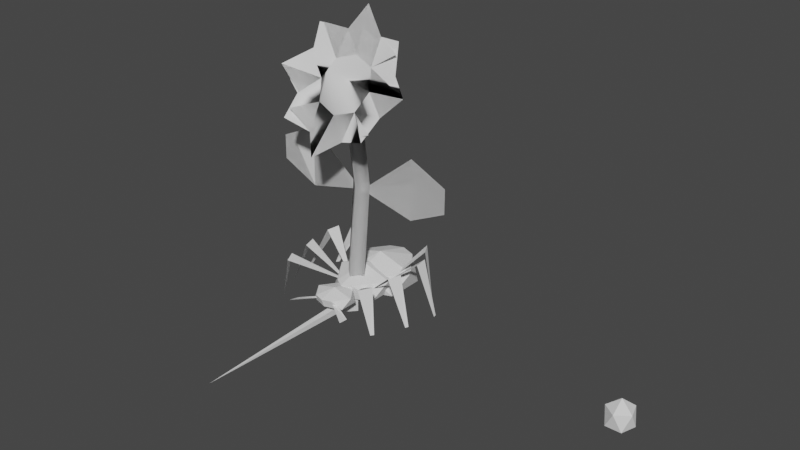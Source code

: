 # Source: misc.blend  (saved by Blender 2.82.7; exported with 4.5.12 LTS)
import bpy
from mathutils import Matrix  # noqa: F401  (used for matrix-valued properties, if any)

bpy.ops.wm.read_factory_settings(use_empty=True)
scene = bpy.context.scene
scene.name = 'Scene'

# ---- collections
col_collection = bpy.data.collections.new('Collection'); scene.collection.children.link(col_collection)

# ---- world
world_world = bpy.data.worlds.new('World'); scene.world = world_world
world_world.use_nodes = True; world_world.node_tree.nodes.clear()
_N = world_world.node_tree.nodes; _L = world_world.node_tree.links
n0 = _N.new('ShaderNodeOutputWorld'); n0.name = 'World Output'; n0.location = (300, 300)
n1 = _N.new('ShaderNodeBackground'); n1.name = 'Background'; n1.location = (10, 300)
n1.inputs[0].default_value = (0.05088, 0.05088, 0.05088, 1.0)
_L.new(n1.outputs[0], n0.inputs[0])
n0.is_active_output = True
world_world.color = (0.05088, 0.05088, 0.05088)
world_world.use_sun_shadow = False
world_world.sun_shadow_jitter_overblur = 0.0

# ---- meshes
me_cube = bpy.data.meshes.new('Cube')
me_cube.from_pydata([(0.0, 0.05468, 0.0), (0.04581, -0.3536, 0.04581), (0.1224, -0.08022, 0.1224), (0.1224, -0.08022, -0.1224), (-0.04581, -0.3536, 0.04581), (-0.04581, -0.3536, -0.04581), (-0.1224, -0.08022, 0.1224), (-0.1224, -0.08022, -0.1224), (0.04581, -0.3536, -0.04581), (0.0, -2.557, 0.0)], [], [(0, 6, 2), (6, 7, 5, 4), (7, 6, 0), (0, 3, 7), (0, 2, 3), (7, 3, 8, 5), (4, 5, 9), (2, 6, 4, 1), (3, 2, 1, 8), (1, 4, 9), (8, 1, 9), (5, 8, 9)])
_uv = me_cube.uv_layers.new(name='UVMap')
_uv.uv.foreach_set('vector', [0.875, 0.5, 0.875, 0.75, 0.625, 0.75, 0.625, 0.0, 0.375, 0.0, 0.375, 0.0, 0.625, 0.0, 0.375, 0.0, 0.625, 0.0, 0.375, 0.25, 0.375, 0.5, 0.375, 0.75, 0.125, 0.75, 0.625, 0.5, 0.625, 0.75, 0.375, 0.75, 0.125, 0.75, 0.375, 0.75, 0.375, 0.75, 0.125, 0.75, 0.625, 0.0, 0.375, 0.0, 0.625, 0.0, 0.625, 0.75, 0.875, 0.75, 0.875, 0.75, 0.625, 0.75, 0.375, 0.75, 0.625, 0.75, 0.625, 0.75, 0.375, 0.75, 0.625, 0.75, 0.875, 0.75, 0.625, 0.75, 0.375, 0.75, 0.625, 0.75, 0.375, 0.75, 0.125, 0.75, 0.375, 0.75, 0.125, 0.75])
_ca = me_cube.color_attributes.new('Col', 'BYTE_COLOR', 'CORNER')
_ca.data.foreach_set('color', [0.0, 1.0, 1.0, 1.0, 0.01161, 1.0, 0.9911, 1.0, 0.0006071, 1.0, 1.0, 1.0, 0.01161, 1.0, 0.9911, 1.0, 0.0, 1.0, 1.0, 1.0, 1.0, 1.0, 0.0, 1.0, 1.0, 1.0, 0.0, 1.0, 0.0, 1.0, 1.0, 1.0, 0.01161, 1.0, 0.9911, 1.0, 0.0, 1.0, 1.0, 1.0, 0.0, 1.0, 1.0, 1.0, 0.0, 1.0, 1.0, 1.0, 0.0, 1.0, 1.0, 1.0, 0.0, 1.0, 1.0, 1.0, 0.0006071, 1.0, 1.0, 1.0, 0.0, 1.0, 1.0, 1.0, 0.0, 1.0, 1.0, 1.0, 0.0, 1.0, 1.0, 1.0, 1.0, 1.0, 0.0, 1.0, 1.0, 1.0, 0.0, 1.0, 1.0, 1.0, 0.0, 1.0, 1.0, 1.0, 0.0, 1.0, 1.0, 0.0, 0.0, 1.0, 0.0006071, 1.0, 1.0, 1.0, 0.01161, 1.0, 0.9911, 1.0, 1.0, 1.0, 0.0, 1.0, 1.0, 1.0, 0.0, 1.0, 0.0, 1.0, 1.0, 1.0, 0.0006071, 1.0, 1.0, 1.0, 1.0, 1.0, 0.0, 1.0, 1.0, 1.0, 0.0, 1.0, 1.0, 1.0, 0.0, 1.0, 1.0, 1.0, 0.0, 1.0, 1.0, 0.0, 0.0, 1.0, 1.0, 1.0, 0.0, 1.0, 1.0, 1.0, 0.0, 1.0, 1.0, 0.0, 0.0, 1.0, 1.0, 1.0, 0.0, 1.0, 1.0, 1.0, 0.0, 1.0, 1.0, 0.0, 0.0, 1.0])
me_cube.use_remesh_preserve_volume = False
me_cube.use_remesh_preserve_attributes = False
me_cube.use_mirror_vertex_groups = False
me_cube.use_paint_bone_selection = False
me_cube.use_paint_mask = True
me_cube.update()
me_cube_001 = bpy.data.meshes.new('Cube.001')
me_cube_001.from_pydata([(0.0, -0.139, 0.0), (0.0, -0.07589, 2.827), (0.0, 0.139, 0.0), (0.0, 0.07589, 3.06), (0.139, 0.1664, 1.628), (-0.139, 0.1538, 1.505), (0.8161, 0.1664, 2.174), (-0.2839, -0.2541, 2.77), (-0.2839, 0.05583, 3.246), (0.2839, -0.2541, 2.77), (0.2839, 0.05583, 3.246), (0.139, 0.1538, 1.505), (0.0, 0.05897, 1.57), (-0.139, 0.1664, 1.628), (0.0, 0.2739, 1.687), (4.967e-09, 0.1138, 3.334), (-2.98e-08, -0.3121, 2.681), (-0.139, 0.0, 0.0), (-0.139, 0.0, 2.943), (0.139, 0.0, 0.0), (0.139, 0.0, 2.943), (-0.39, -0.09915, 3.008), (0.39, -0.09915, 3.008), (3.755e-17, -0.364, 3.273), (-0.6285, -0.5318, 2.56), (-0.6285, 0.1545, 3.613), (0.6285, -0.5318, 2.56), (0.6285, 0.1545, 3.613), (0.0, 0.3469, 3.908), (0.0, -0.7242, 2.264), (-0.981, -0.1887, 3.086), (0.981, -0.1887, 3.086), (0.6684, 0.04335, 3.226), (0.261, 0.2657, 3.568), (-0.261, 0.2657, 3.568), (-0.6684, 0.04335, 3.226), (-0.6684, -0.2417, 2.789), (-0.261, -0.464, 2.448), (0.261, -0.464, 2.448), (0.6684, -0.2417, 2.789), (-0.8161, 0.1538, 1.345), (0.8161, 0.1538, 1.345), (-0.8161, 0.1664, 2.174), (1.337, 0.1627, 1.928), (-1.337, 0.1575, 1.592), (1.337, 0.1575, 1.592), (-1.337, 0.1627, 1.928)], [], [(13, 18, 3, 14), (2, 14, 11, 19), (4, 20, 1, 12), (19, 11, 12, 0), (14, 4, 11), (20, 3, 10, 22), (23, 21, 7), (18, 1, 7, 21), (1, 9, 16), (3, 8, 15), (3, 15, 10), (1, 16, 7), (5, 13, 14), (0, 12, 5, 17), (17, 5, 14, 2), (11, 4, 12), (10, 23, 22), (3, 18, 21, 8), (1, 20, 22, 9), (12, 13, 5), (14, 3, 20, 4), (12, 1, 18, 13), (21, 36, 30), (9, 16, 38, 26), (9, 22, 39, 26), (21, 35, 30), (10, 22, 32, 27), (7, 16, 37, 24), (8, 15, 34, 25), (15, 33, 28), (32, 22, 31), (23, 10, 15), (33, 15, 10, 27), (23, 15, 8), (34, 15, 28), (8, 21, 23), (35, 21, 8, 25), (36, 21, 7, 24), (7, 16, 23), (37, 16, 29), (38, 16, 29), (9, 23, 16), (22, 23, 9), (39, 22, 31), (4, 11, 41, 6), (5, 13, 42, 40), (40, 42, 46, 44), (6, 41, 45, 43)])
me_cube_001.polygons.foreach_set('use_smooth', [True] * 48)
_uv = me_cube_001.uv_layers.new(name='UVMap')
_uv.uv.foreach_set('vector', [0.5, 0.125, 0.625, 0.125, 0.625, 0.25, 0.5, 0.25, 0.375, 0.5, 0.5, 0.5, 0.4905, 0.625, 0.375, 0.625, 0.5, 0.625, 0.625, 0.625, 0.625, 0.75, 0.5, 0.75, 0.375, 0.625, 0.4905, 0.625, 0.5, 0.75, 0.375, 0.75, 0.5, 0.5, 0.5, 0.625, 0.4905, 0.625, 0.625, 0.625, 0.625, 0.5, 0.625, 0.5, 0.625, 0.625, 0.75, 0.625, 0.875, 0.6875, 0.875, 0.75, 0.625, 0.125, 0.625, 0.0, 0.625, 0.0, 0.625, 0.125, 0.625, 0.75, 0.625, 0.75, 0.625, 0.875, 0.625, 0.25, 0.625, 0.25, 0.625, 0.375, 0.625, 0.375, 0.625, 0.4375, 0.625, 0.5, 0.625, 0.875, 0.625, 0.9375, 0.625, 1.0, 0.4905, 0.125, 0.5, 0.125, 0.5, 0.25, 0.375, 0.0, 0.5, 0.0, 0.4905, 0.125, 0.375, 0.125, 0.375, 0.125, 0.4905, 0.125, 0.5, 0.25, 0.375, 0.25, 0.4905, 0.625, 0.5, 0.625, 0.5, 0.75, 0.625, 0.5, 0.75, 0.625, 0.625, 0.5625, 0.625, 0.25, 0.625, 0.125, 0.625, 0.1875, 0.625, 0.25, 0.625, 0.75, 0.625, 0.625, 0.625, 0.6875, 0.625, 0.75, 0.5, 0.0, 0.5, 0.125, 0.4905, 0.125, 0.5, 0.5, 0.625, 0.5, 0.625, 0.625, 0.5, 0.625, 0.5, 0.0, 0.625, 0.0, 0.625, 0.125, 0.5, 0.125, 0.875, 0.6875, 0.875, 0.6875, 0.875, 0.625, 0.625, 0.75, 0.625, 0.8125, 0.625, 0.8125, 0.625, 0.75, 0.625, 0.75, 0.625, 0.6875, 0.625, 0.6875, 0.625, 0.75, 0.625, 0.1875, 0.625, 0.1875, 0.625, 0.125, 0.625, 0.5, 0.625, 0.5625, 0.625, 0.5625, 0.625, 0.5, 0.875, 0.75, 0.8125, 0.75, 0.8125, 0.75, 0.875, 0.75, 0.625, 0.25, 0.625, 0.3125, 0.625, 0.3125, 0.625, 0.25, 0.625, 0.4375, 0.625, 0.4375, 0.625, 0.375, 0.625, 0.5625, 0.625, 0.625, 0.625, 0.625, 0.75, 0.625, 0.625, 0.5, 0.6875, 0.5, 0.625, 0.4375, 0.625, 0.4375, 0.625, 0.5, 0.625, 0.5, 0.75, 0.625, 0.8125, 0.5, 0.875, 0.5, 0.625, 0.3125, 0.625, 0.375, 0.625, 0.375, 0.875, 0.5, 0.875, 0.5625, 0.75, 0.625, 0.625, 0.1875, 0.625, 0.1875, 0.625, 0.25, 0.625, 0.25, 0.875, 0.6875, 0.875, 0.6875, 0.875, 0.75, 0.875, 0.75, 0.875, 0.75, 0.8125, 0.75, 0.75, 0.625, 0.8125, 0.75, 0.75, 0.75, 0.75, 0.75, 0.625, 0.8125, 0.625, 0.875, 0.625, 0.875, 0.625, 0.75, 0.75, 0.625, 0.6875, 0.75, 0.625, 0.6875, 0.75, 0.625, 0.625, 0.75, 0.625, 0.6875, 0.625, 0.625, 0.625, 0.625, 0.5, 0.625, 0.4905, 0.625, 0.4905, 0.625, 0.5, 0.625, 0.4905, 0.125, 0.5, 0.125, 0.5, 0.125, 0.4905, 0.125, 0.4905, 0.125, 0.5, 0.125, 0.5, 0.125, 0.4905, 0.125, 0.5, 0.625, 0.4905, 0.625, 0.4905, 0.625, 0.5, 0.625])
_ca = me_cube_001.color_attributes.new('Col', 'BYTE_COLOR', 'CORNER')
_ca.data.foreach_set('color', [0.0, 1.0, 0.0, 1.0, 0.0, 1.0, 0.0, 1.0, 0.0, 1.0, 0.0, 1.0, 0.0, 1.0, 0.0, 1.0, 0.0003035, 1.0, 0.0003035, 1.0, 0.0, 1.0, 0.0, 1.0, 0.0, 1.0, 0.0, 1.0, 0.0009106, 1.0, 0.0009106, 1.0, 0.0, 1.0, 0.0, 1.0, 0.0, 1.0, 0.0, 1.0, 0.0, 1.0, 0.0, 1.0, 0.0, 1.0, 0.0, 1.0, 0.0009106, 1.0, 0.0009106, 1.0, 0.0, 1.0, 0.0, 1.0, 0.0, 1.0, 0.0, 1.0, 0.0003035, 1.0, 0.0003035, 1.0, 0.0, 1.0, 0.0, 1.0, 0.0, 1.0, 0.0, 1.0, 0.0, 1.0, 0.0, 1.0, 0.0, 1.0, 0.0, 1.0, 0.0, 1.0, 0.0, 1.0, 0.0, 1.0, 0.0, 1.0, 0.0, 1.0, 0.0, 1.0, 1.0, 1.0, 0.0, 1.0, 1.0, 1.0, 0.0, 1.0, 1.0, 1.0, 0.0, 1.0, 0.0, 1.0, 0.0, 1.0, 0.0, 1.0, 0.0, 1.0, 0.0, 1.0, 0.0, 1.0, 0.0, 1.0, 0.0, 1.0, 0.0, 1.0, 0.0, 1.0, 0.0, 1.0, 0.0, 1.0, 0.0, 1.0, 0.0, 1.0, 0.0, 1.0, 0.0, 1.0, 0.0, 1.0, 0.0, 1.0, 0.0, 1.0, 0.0, 1.0, 0.0, 1.0, 0.0, 1.0, 0.0, 1.0, 0.0, 1.0, 0.0, 1.0, 0.0, 1.0, 0.0, 1.0, 0.0, 1.0, 0.0, 1.0, 0.0, 1.0, 0.0, 1.0, 0.0, 1.0, 0.0, 1.0, 0.0, 1.0, 0.0, 1.0, 0.0, 1.0, 0.0, 1.0, 0.0, 1.0, 0.0003035, 1.0, 0.0003035, 1.0, 0.0, 1.0, 0.0, 1.0, 0.0, 1.0, 0.0, 1.0, 0.0, 1.0, 0.0, 1.0, 0.0, 1.0, 0.0, 1.0, 0.0, 1.0, 0.0, 1.0, 0.0, 1.0, 0.0, 1.0, 0.0003035, 1.0, 0.0003035, 1.0, 0.0, 1.0, 0.0, 1.0, 0.0, 1.0, 0.0, 1.0, 0.0, 1.0, 0.0, 1.0, 1.0, 1.0, 0.0, 1.0, 1.0, 1.0, 0.0, 1.0, 1.0, 1.0, 0.0, 1.0, 0.0, 1.0, 0.0, 1.0, 0.0, 1.0, 0.0, 1.0, 0.0, 1.0, 0.0, 1.0, 0.0, 1.0, 0.0, 1.0, 0.0, 1.0, 0.0, 1.0, 0.0, 1.0, 0.0, 1.0, 0.0, 1.0, 0.0, 1.0, 0.0, 1.0, 0.0, 1.0, 0.0, 1.0, 0.0, 1.0, 0.0, 1.0, 0.0, 1.0, 0.0, 1.0, 0.0, 1.0, 0.0, 1.0, 0.0, 1.0, 0.0, 1.0, 0.0, 1.0, 0.0, 1.0, 0.0, 1.0, 0.0, 1.0, 0.0, 1.0, 0.0, 1.0, 0.0, 1.0, 0.0, 1.0, 0.0, 1.0, 0.0, 1.0, 0.0, 1.0, 0.0, 1.0, 0.0, 1.0, 0.0, 1.0, 1.0, 1.0, 0.0, 1.0, 1.0, 1.0, 0.0, 1.0, 1.0, 1.0, 0.0, 1.0, 1.0, 1.0, 0.0, 1.0, 1.0, 1.0, 0.0, 1.0, 1.0, 1.0, 0.0, 1.0, 1.0, 1.0, 0.0, 1.0, 1.0, 1.0, 0.0, 1.0, 1.0, 1.0, 0.0, 1.0, 1.0, 1.0, 0.0, 1.0, 1.0, 1.0, 0.0, 1.0, 1.0, 1.0, 0.0, 1.0, 1.0, 1.0, 0.0, 1.0, 1.0, 1.0, 0.0, 1.0, 1.0, 1.0, 0.0, 1.0, 1.0, 1.0, 0.0, 1.0, 1.0, 1.0, 0.0, 1.0, 1.0, 1.0, 0.0, 1.0, 1.0, 1.0, 0.0, 1.0, 1.0, 1.0, 0.0, 1.0, 1.0, 1.0, 0.0, 1.0, 1.0, 1.0, 0.0, 1.0, 1.0, 1.0, 0.0, 1.0, 1.0, 1.0, 0.0, 1.0, 1.0, 1.0, 0.0, 1.0, 0.9734, 1.0, 0.0, 1.0, 1.0, 1.0, 0.0, 1.0, 1.0, 1.0, 0.0, 1.0, 1.0, 1.0, 0.0, 1.0, 1.0, 1.0, 0.0, 1.0, 1.0, 1.0, 0.0, 1.0, 1.0, 1.0, 1.0, 1.0, 0.0, 1.0, 1.0, 1.0, 0.0, 1.0, 1.0, 1.0, 0.0, 1.0, 0.0, 1.0, 1.0, 1.0, 0.0, 1.0, 1.0, 1.0, 0.0, 1.0, 1.0, 1.0, 0.0, 1.0, 1.0, 1.0, 1.0, 1.0, 0.0, 1.0, 0.8632, 1.0, 0.0, 1.0, 0.9131, 1.0, 0.0, 1.0, 0.0, 1.0, 1.0, 1.0, 0.0, 1.0, 1.0, 1.0, 0.0, 1.0, 1.0, 1.0, 0.9131, 1.0, 0.0, 1.0, 1.0, 1.0, 0.0, 1.0, 1.0, 1.0, 0.0, 1.0, 0.0, 1.0, 1.0, 1.0, 0.0, 1.0, 1.0, 1.0, 0.0, 1.0, 1.0, 1.0, 0.0, 1.0, 0.9734, 1.0, 0.0, 1.0, 1.0, 1.0, 0.0, 1.0, 1.0, 1.0, 0.0, 1.0, 1.0, 1.0, 0.0, 1.0, 1.0, 1.0, 1.0, 1.0, 0.0, 1.0, 1.0, 1.0, 0.0, 1.0, 1.0, 1.0, 0.0, 1.0, 0.0, 1.0, 1.0, 1.0, 0.0, 1.0, 1.0, 1.0, 0.0, 1.0, 1.0, 1.0, 0.0, 1.0, 1.0, 1.0, 0.0, 1.0, 1.0, 1.0, 0.0, 1.0, 1.0, 1.0, 1.0, 1.0, 0.0, 1.0, 1.0, 1.0, 0.0, 1.0, 1.0, 1.0, 0.0, 1.0, 1.0, 1.0, 0.0, 1.0, 1.0, 1.0, 0.0, 1.0, 1.0, 1.0, 0.0, 1.0, 0.0, 1.0, 1.0, 1.0, 0.0, 1.0, 1.0, 1.0, 0.0, 1.0, 1.0, 1.0, 0.0, 1.0, 0.0, 1.0, 0.0, 1.0, 0.0, 1.0, 0.0, 1.0, 0.0, 1.0, 0.0, 1.0, 0.0, 1.0, 0.0, 1.0, 0.0, 1.0, 0.0, 1.0, 0.0, 1.0, 0.0, 1.0, 0.0, 1.0, 0.0, 1.0, 0.0, 1.0, 0.0, 1.0, 0.0, 1.0, 0.0, 1.0, 0.0, 1.0, 0.0, 1.0, 0.0, 1.0, 0.0, 1.0, 0.0, 1.0, 0.0, 1.0, 0.0, 1.0, 0.0, 1.0, 0.0, 1.0, 0.0, 1.0, 0.0, 1.0, 0.0, 1.0, 0.0, 1.0])
me_cube_001.use_remesh_fix_poles = True
me_cube_001.use_remesh_preserve_attributes = False
me_cube_001.use_mirror_vertex_groups = False
me_cube_001.use_paint_bone_selection = False
me_cube_001.use_paint_mask = True
me_cube_001.update()
me_cube_001.normals_split_custom_set([tuple(v) for v in zip(*[iter([-0.998, 0.05885, -0.02413, -0.5781, 0.7339, -0.3565, 2.124e-07, 0.9884, -0.1519, 1.888e-08, 0.999, 0.04492, 0.0, 0.9959, -0.09008, 1.888e-08, 0.999, 0.04492, 0.9999, -0.007455, 0.01046, 0.9984, -0.05309, 0.01918, 0.998, 0.05885, -0.02413, 0.5781, 0.7339, -0.3565, 0.0, -0.1893, -0.9819, 5.79e-09, -0.9999, 0.01658, 0.9984, -0.05309, 0.01918, 0.9999, -0.007455, 0.01046, 5.79e-09, -0.9999, 0.01658, 0.0, -0.9935, 0.1137, 1.888e-08, 0.999, 0.04492, 0.998, 0.05885, -0.02413, 0.9999, -0.007455, 0.01046, 0.5781, 0.7339, -0.3565, 2.124e-07, 0.9884, -0.1519, 0.2801, 0.9245, -0.2587, 0.3573, 0.7825, -0.5099, -2.072e-07, -0.7768, 0.6298, -0.6829, -0.6215, 0.3839, -0.4339, -0.8997, 0.04833, -0.5781, 0.7339, -0.3565, 0.0, -0.1893, -0.9819, -0.2801, 0.61, -0.7412, -0.3573, 0.7825, -0.5099, 0.0, -0.1893, -0.9819, 0.2801, 0.61, -0.7412, -1.813e-08, 0.5249, -0.8512, 2.124e-07, 0.9884, -0.1519, -0.2801, 0.9245, -0.2587, 6.043e-09, 0.9906, -0.1365, 2.124e-07, 0.9884, -0.1519, 6.043e-09, 0.9906, -0.1365, 0.2801, 0.9245, -0.2587, 0.0, -0.1893, -0.9819, -1.813e-08, 0.5249, -0.8512, -0.2801, 0.61, -0.7412, -0.9999, -0.007455, 0.01046, -0.998, 0.05885, -0.02413, 1.888e-08, 0.999, 0.04492, 0.0, -0.9935, 0.1137, 5.79e-09, -0.9999, 0.01658, -0.9999, -0.007455, 0.01046, -0.9984, -0.05309, 0.01918, -0.9984, -0.05309, 0.01918, -0.9999, -0.007455, 0.01046, 1.888e-08, 0.999, 0.04492, 0.0, 0.9959, -0.09008, 0.9999, -0.007455, 0.01046, 0.998, 0.05885, -0.02413, 5.79e-09, -0.9999, 0.01658, 0.5243, -0.3032, 0.7957, -2.072e-07, -0.7768, 0.6298, 0.6829, -0.6215, 0.3839, 2.124e-07, 0.9884, -0.1519, -0.5781, 0.7339, -0.3565, -0.3573, 0.7825, -0.5099, -0.2801, 0.9245, -0.2587, 0.0, -0.1893, -0.9819, 0.5781, 0.7339, -0.3565, 0.3573, 0.7825, -0.5099, 0.2801, 0.61, -0.7412, 5.79e-09, -0.9999, 0.01658, -0.998, 0.05885, -0.02413, -0.9999, -0.007455, 0.01046, 1.888e-08, 0.999, 0.04492, 2.124e-07, 0.9884, -0.1519, 0.5781, 0.7339, -0.3565, 0.998, 0.05885, -0.02413, 5.79e-09, -0.9999, 0.01658, 0.0, -0.1893, -0.9819, -0.5781, 0.7339, -0.3565, -0.998, 0.05885, -0.02413, -0.08378, 0.818, -0.5691, -0.08876, 0.8238, -0.5599, -0.1861, 0.9146, -0.359, -0.1805, -0.8181, 0.546, -0.02613, -0.7872, 0.6162, -0.01025, -0.7827, 0.6223, -0.1805, -0.8181, 0.546, 0.01099, 0.7224, -0.6914, 0.08378, 0.818, -0.5691, 0.08876, 0.8238, -0.5599, 0.01099, 0.7224, -0.6914, 0.0847, -0.849, 0.5215, 0.0946, -0.8375, 0.5383, 0.1968, -0.6878, 0.6987, -0.09489, -0.882, 0.4615, -0.0847, -0.849, 0.5215, -0.0946, -0.8375, 0.5383, -0.09618, -0.8813, 0.4626, -0.09749, 0.7766, -0.6224, -0.02613, 0.7872, -0.6162, -0.01025, 0.7827, -0.6223, -0.09604, 0.7758, -0.6237, 0.09489, -0.882, 0.4615, 1.407e-07, -0.8798, 0.4753, 0.01542, -0.883, 0.4691, 0.09618, -0.8813, 0.4626, 1.407e-07, -0.8798, 0.4753, -0.01542, -0.883, 0.4691, 1.737e-07, -0.9264, 0.3766, -0.0946, -0.8375, 0.5383, -0.0847, -0.849, 0.5215, -0.1968, -0.6878, 0.6987, -2.072e-07, -0.7768, 0.6298, 0.5243, -0.3032, 0.7957, 0.0, -0.1283, 0.9917, -0.01542, -0.883, 0.4691, 1.407e-07, -0.8798, 0.4753, -0.09489, -0.882, 0.4615, -0.09618, -0.8813, 0.4626, -2.072e-07, -0.7768, 0.6298, 0.0, -0.1283, 0.9917, -0.5243, -0.3032, 0.7957, 0.01542, -0.883, 0.4691, 1.407e-07, -0.8798, 0.4753, 1.737e-07, -0.9264, 0.3766, -0.5243, -0.3032, 0.7957, -0.6829, -0.6215, 0.3839, -2.072e-07, -0.7768, 0.6298, 0.0946, -0.8375, 0.5383, 0.0847, -0.849, 0.5215, 0.09489, -0.882, 0.4615, 0.09618, -0.8813, 0.4626, -0.08876, 0.8238, -0.5599, -0.08378, 0.818, -0.5691, -0.09749, 0.7766, -0.6224, -0.09604, 0.7758, -0.6237, -0.4339, -0.8997, 0.04833, -1.184e-08, -0.9962, -0.08752, -2.072e-07, -0.7768, 0.6298, -0.01025, 0.7827, -0.6223, -0.02613, 0.7872, -0.6162, 0.2095, 0.6953, -0.6875, -0.01025, -0.7827, 0.6223, -0.02613, -0.7872, 0.6162, 0.2095, -0.6953, 0.6875, 0.4339, -0.8997, 0.04833, -2.072e-07, -0.7768, 0.6298, -1.184e-08, -0.9962, -0.08752, 0.6829, -0.6215, 0.3839, -2.072e-07, -0.7768, 0.6298, 0.4339, -0.8997, 0.04833, 0.08876, 0.8238, -0.5599, 0.08378, 0.818, -0.5691, 0.1861, 0.9146, -0.359, -0.007573, -0.9996, 0.02654, -0.007573, -0.9996, 0.02654, -0.004109, -0.9998, 0.02138, -0.003343, -0.9998, 0.02024, 0.007573, -0.9996, 0.02654, 0.007573, -0.9996, 0.02654, 0.003343, -0.9998, 0.02024, 0.004109, -0.9998, 0.02138, 0.004109, -0.9998, 0.02138, 0.003343, -0.9998, 0.02024, 1.534e-08, -0.9999, 0.01525, 1.534e-08, -0.9999, 0.01525, -0.003343, -0.9998, 0.02024, -0.004109, -0.9998, 0.02138, -1.534e-08, -0.9999, 0.01525, -1.534e-08, -0.9999, 0.01525])] * 3)])
me_cube_002 = bpy.data.meshes.new('Cube.002')
me_cube_002.from_pydata([(0.0, -0.139, 0.0), (0.0, -0.07589, 2.827), (0.0, 0.139, 0.0), (0.0, 0.07589, 3.06), (0.139, 0.1664, 1.628), (-0.139, 0.1538, 1.505), (0.8161, 0.1664, 2.174), (-0.2839, -0.2541, 2.77), (-0.2839, 0.05583, 3.246), (0.2839, -0.2541, 2.77), (0.2839, 0.05583, 3.246), (0.139, 0.1538, 1.505), (0.0, 0.05897, 1.57), (-0.139, 0.1664, 1.628), (0.0, 0.2739, 1.687), (4.967e-09, 0.1138, 3.334), (-2.98e-08, -0.3121, 2.681), (-0.139, 0.0, 0.0), (-0.139, 0.0, 2.943), (0.139, 0.0, 0.0), (0.139, 0.0, 2.943), (-0.39, -0.09915, 3.008), (0.39, -0.09915, 3.008), (0.0525, -0.2827, 3.144), (-0.5852, -0.476, 2.681), (-0.5684, 0.1577, 3.617), (0.6996, -0.4784, 2.661), (0.6826, 0.04785, 3.495), (0.0, 0.3469, 3.908), (0.0, -0.7242, 2.264), (-0.981, -0.1887, 3.086), (0.981, -0.1887, 3.086), (0.261, 0.2657, 3.568), (-0.261, 0.2657, 3.568), (-0.6849, 0.0962, 3.285), (-0.6316, -0.2388, 2.778), (-0.261, -0.464, 2.448), (0.261, -0.464, 2.448), (0.6684, -0.2417, 2.789), (-0.8161, 0.1538, 1.345), (0.8161, 0.1538, 1.345), (-0.8161, 0.1664, 2.174), (1.337, 0.1627, 1.928), (-1.337, 0.1575, 1.592), (1.337, 0.1575, 1.592), (-1.337, 0.1627, 1.928)], [], [(13, 18, 3, 14), (2, 14, 11, 19), (4, 20, 1, 12), (19, 11, 12, 0), (14, 4, 11), (20, 3, 10, 22), (23, 21, 7), (18, 1, 7, 21), (1, 9, 16), (3, 8, 15), (3, 15, 10), (1, 16, 7), (5, 13, 14), (0, 12, 5, 17), (17, 5, 14, 2), (11, 4, 12), (10, 23, 22), (3, 18, 21, 8), (1, 20, 22, 9), (12, 13, 5), (14, 3, 20, 4), (12, 1, 18, 13), (21, 35, 30), (9, 16, 37, 26), (21, 34, 30), (7, 16, 36, 24), (8, 15, 33, 25), (15, 32, 28), (10, 22, 31), (23, 10, 15), (32, 15, 10, 27), (23, 15, 8), (33, 15, 28), (8, 21, 23), (34, 21, 8, 25), (7, 16, 23), (36, 16, 29), (37, 16, 29), (9, 23, 16), (22, 23, 9), (38, 22, 31), (4, 11, 40, 6), (5, 13, 41, 39), (39, 41, 45, 43), (6, 40, 44, 42)])
me_cube_002.polygons.foreach_set('use_smooth', [True] * 45)
_uv = me_cube_002.uv_layers.new(name='UVMap')
_uv.uv.foreach_set('vector', [0.5, 0.125, 0.625, 0.125, 0.625, 0.25, 0.5, 0.25, 0.375, 0.5, 0.5, 0.5, 0.4905, 0.625, 0.375, 0.625, 0.5, 0.625, 0.625, 0.625, 0.625, 0.75, 0.5, 0.75, 0.375, 0.625, 0.4905, 0.625, 0.5, 0.75, 0.375, 0.75, 0.5, 0.5, 0.5, 0.625, 0.4905, 0.625, 0.625, 0.625, 0.625, 0.5, 0.625, 0.5, 0.625, 0.625, 0.75, 0.625, 0.875, 0.6875, 0.875, 0.75, 0.625, 0.125, 0.625, 0.0, 0.625, 0.0, 0.625, 0.125, 0.625, 0.75, 0.625, 0.75, 0.625, 0.875, 0.625, 0.25, 0.625, 0.25, 0.625, 0.375, 0.625, 0.375, 0.625, 0.4375, 0.625, 0.5, 0.625, 0.875, 0.625, 0.9375, 0.625, 1.0, 0.4905, 0.125, 0.5, 0.125, 0.5, 0.25, 0.375, 0.0, 0.5, 0.0, 0.4905, 0.125, 0.375, 0.125, 0.375, 0.125, 0.4905, 0.125, 0.5, 0.25, 0.375, 0.25, 0.4905, 0.625, 0.5, 0.625, 0.5, 0.75, 0.625, 0.5, 0.75, 0.625, 0.625, 0.5625, 0.625, 0.25, 0.625, 0.125, 0.625, 0.1875, 0.625, 0.25, 0.625, 0.75, 0.625, 0.625, 0.625, 0.6875, 0.625, 0.75, 0.5, 0.0, 0.5, 0.125, 0.4905, 0.125, 0.5, 0.5, 0.625, 0.5, 0.625, 0.625, 0.5, 0.625, 0.5, 0.0, 0.625, 0.0, 0.625, 0.125, 0.5, 0.125, 0.875, 0.6875, 0.875, 0.6875, 0.875, 0.625, 0.625, 0.75, 0.625, 0.8125, 0.625, 0.8125, 0.625, 0.75, 0.625, 0.1875, 0.625, 0.1875, 0.625, 0.125, 0.875, 0.75, 0.8125, 0.75, 0.8125, 0.75, 0.875, 0.75, 0.625, 0.25, 0.625, 0.3125, 0.625, 0.3125, 0.625, 0.25, 0.625, 0.4375, 0.625, 0.4375, 0.625, 0.375, 0.625, 0.5625, 0.625, 0.625, 0.625, 0.625, 0.75, 0.625, 0.625, 0.5, 0.6875, 0.5, 0.625, 0.4375, 0.625, 0.4375, 0.625, 0.5, 0.625, 0.5, 0.75, 0.625, 0.8125, 0.5, 0.875, 0.5, 0.625, 0.3125, 0.625, 0.375, 0.625, 0.375, 0.875, 0.5, 0.875, 0.5625, 0.75, 0.625, 0.625, 0.1875, 0.625, 0.1875, 0.625, 0.25, 0.625, 0.25, 0.875, 0.75, 0.8125, 0.75, 0.75, 0.625, 0.8125, 0.75, 0.75, 0.75, 0.75, 0.75, 0.625, 0.8125, 0.625, 0.875, 0.625, 0.875, 0.625, 0.75, 0.75, 0.625, 0.6875, 0.75, 0.625, 0.6875, 0.75, 0.625, 0.625, 0.75, 0.625, 0.6875, 0.625, 0.625, 0.625, 0.625, 0.5, 0.625, 0.4905, 0.625, 0.4905, 0.625, 0.5, 0.625, 0.4905, 0.125, 0.5, 0.125, 0.5, 0.125, 0.4905, 0.125, 0.4905, 0.125, 0.5, 0.125, 0.5, 0.125, 0.4905, 0.125, 0.5, 0.625, 0.4905, 0.625, 0.4905, 0.625, 0.5, 0.625])
_ca = me_cube_002.color_attributes.new('Col', 'BYTE_COLOR', 'CORNER')
_ca.data.foreach_set('color', [0.0, 1.0, 0.0, 1.0, 0.0, 1.0, 0.0, 1.0, 0.0, 1.0, 0.0, 1.0, 0.0, 1.0, 0.0, 1.0, 0.0003035, 1.0, 0.0003035, 1.0, 0.0, 1.0, 0.0, 1.0, 0.0, 1.0, 0.0, 1.0, 0.0009106, 1.0, 0.0009106, 1.0, 0.0, 1.0, 0.0, 1.0, 0.0, 1.0, 0.0, 1.0, 0.0, 1.0, 0.0, 1.0, 0.0, 1.0, 0.0, 1.0, 0.0009106, 1.0, 0.0009106, 1.0, 0.0, 1.0, 0.0, 1.0, 0.0, 1.0, 0.0, 1.0, 0.0003035, 1.0, 0.0003035, 1.0, 0.0, 1.0, 0.0, 1.0, 0.0, 1.0, 0.0, 1.0, 0.0, 1.0, 0.0, 1.0, 0.0, 1.0, 0.0, 1.0, 0.0, 1.0, 0.0, 1.0, 0.0, 1.0, 0.0, 1.0, 0.0, 1.0, 0.0, 1.0, 1.0, 1.0, 0.0, 1.0, 1.0, 1.0, 0.0, 1.0, 1.0, 1.0, 0.0, 1.0, 0.0, 1.0, 0.0, 1.0, 0.0, 1.0, 0.0, 1.0, 0.0, 1.0, 0.0, 1.0, 0.0, 1.0, 0.0, 1.0, 0.0, 1.0, 0.0, 1.0, 0.0, 1.0, 0.0, 1.0, 0.0, 1.0, 0.0, 1.0, 0.0, 1.0, 0.0, 1.0, 0.0, 1.0, 0.0, 1.0, 0.0, 1.0, 0.0, 1.0, 0.0, 1.0, 0.0, 1.0, 0.0, 1.0, 0.0, 1.0, 0.0, 1.0, 0.0, 1.0, 0.0, 1.0, 0.0, 1.0, 0.0, 1.0, 0.0, 1.0, 0.0, 1.0, 0.0, 1.0, 0.0, 1.0, 0.0, 1.0, 0.0, 1.0, 0.0, 1.0, 0.0, 1.0, 0.0, 1.0, 0.0003035, 1.0, 0.0003035, 1.0, 0.0, 1.0, 0.0, 1.0, 0.0, 1.0, 0.0, 1.0, 0.0, 1.0, 0.0, 1.0, 0.0, 1.0, 0.0, 1.0, 0.0, 1.0, 0.0, 1.0, 0.0, 1.0, 0.0, 1.0, 0.0003035, 1.0, 0.0003035, 1.0, 0.0, 1.0, 0.0, 1.0, 0.0, 1.0, 0.0, 1.0, 0.0, 1.0, 0.0, 1.0, 1.0, 1.0, 0.0, 1.0, 1.0, 1.0, 0.0, 1.0, 1.0, 1.0, 0.0, 1.0, 0.0, 1.0, 0.0, 1.0, 0.0, 1.0, 0.0, 1.0, 0.0, 1.0, 0.0, 1.0, 0.0, 1.0, 0.0, 1.0, 0.0, 1.0, 0.0, 1.0, 0.0, 1.0, 0.0, 1.0, 0.0, 1.0, 0.0, 1.0, 0.0, 1.0, 0.0, 1.0, 0.0, 1.0, 0.0, 1.0, 0.0, 1.0, 0.0, 1.0, 0.0, 1.0, 0.0, 1.0, 0.0, 1.0, 0.0, 1.0, 0.0, 1.0, 0.0, 1.0, 0.0, 1.0, 0.0, 1.0, 0.0, 1.0, 0.0, 1.0, 0.0, 1.0, 0.0, 1.0, 0.0, 1.0, 0.0, 1.0, 0.0, 1.0, 0.0, 1.0, 0.0, 1.0, 0.0, 1.0, 0.0, 1.0, 1.0, 1.0, 0.0, 1.0, 1.0, 1.0, 0.0, 1.0, 1.0, 1.0, 0.0, 1.0, 1.0, 1.0, 0.0, 1.0, 1.0, 1.0, 0.0, 1.0, 1.0, 1.0, 0.0, 1.0, 1.0, 1.0, 0.0, 1.0, 1.0, 1.0, 0.0, 1.0, 1.0, 1.0, 0.0, 1.0, 1.0, 1.0, 0.0, 1.0, 1.0, 1.0, 0.0, 1.0, 1.0, 1.0, 0.0, 1.0, 1.0, 1.0, 0.0, 1.0, 1.0, 1.0, 0.0, 1.0, 1.0, 1.0, 0.0, 1.0, 1.0, 1.0, 0.0, 1.0, 1.0, 1.0, 0.0, 1.0, 0.9734, 1.0, 0.0, 1.0, 1.0, 1.0, 0.0, 1.0, 1.0, 1.0, 0.0, 1.0, 1.0, 1.0, 0.0, 1.0, 1.0, 1.0, 0.0, 1.0, 1.0, 1.0, 0.0, 1.0, 1.0, 1.0, 1.0, 1.0, 0.0, 1.0, 1.0, 1.0, 0.0, 1.0, 1.0, 1.0, 0.0, 1.0, 0.0, 1.0, 1.0, 1.0, 0.0, 1.0, 1.0, 1.0, 0.0, 1.0, 1.0, 1.0, 0.0, 1.0, 1.0, 1.0, 1.0, 1.0, 0.0, 1.0, 0.8632, 1.0, 0.0, 1.0, 0.9131, 1.0, 0.0, 1.0, 0.0, 1.0, 1.0, 1.0, 0.0, 1.0, 1.0, 1.0, 0.0, 1.0, 1.0, 1.0, 0.9131, 1.0, 0.0, 1.0, 1.0, 1.0, 0.0, 1.0, 1.0, 1.0, 0.0, 1.0, 0.0, 1.0, 1.0, 1.0, 0.0, 1.0, 1.0, 1.0, 0.0, 1.0, 1.0, 1.0, 0.0, 1.0, 0.9734, 1.0, 1.0, 1.0, 0.0, 1.0, 1.0, 1.0, 0.0, 1.0, 1.0, 1.0, 0.0, 1.0, 0.0, 1.0, 1.0, 1.0, 0.0, 1.0, 1.0, 1.0, 0.0, 1.0, 1.0, 1.0, 0.0, 1.0, 1.0, 1.0, 0.0, 1.0, 1.0, 1.0, 0.0, 1.0, 1.0, 1.0, 1.0, 1.0, 0.0, 1.0, 1.0, 1.0, 0.0, 1.0, 1.0, 1.0, 0.0, 1.0, 1.0, 1.0, 0.0, 1.0, 1.0, 1.0, 0.0, 1.0, 1.0, 1.0, 0.0, 1.0, 0.0, 1.0, 1.0, 1.0, 0.0, 1.0, 1.0, 1.0, 0.0, 1.0, 1.0, 1.0, 0.0, 1.0, 0.0, 1.0, 0.0, 1.0, 0.0, 1.0, 0.0, 1.0, 0.0, 1.0, 0.0, 1.0, 0.0, 1.0, 0.0, 1.0, 0.0, 1.0, 0.0, 1.0, 0.0, 1.0, 0.0, 1.0, 0.0, 1.0, 0.0, 1.0, 0.0, 1.0, 0.0, 1.0, 0.0, 1.0, 0.0, 1.0, 0.0, 1.0, 0.0, 1.0, 0.0, 1.0, 0.0, 1.0, 0.0, 1.0, 0.0, 1.0, 0.0, 1.0, 0.0, 1.0, 0.0, 1.0, 0.0, 1.0, 0.0, 1.0, 0.0, 1.0, 0.0, 1.0])
me_cube_002.use_remesh_fix_poles = True
me_cube_002.use_remesh_preserve_attributes = False
me_cube_002.use_mirror_vertex_groups = False
me_cube_002.use_paint_bone_selection = False
me_cube_002.use_paint_mask = True
me_cube_002.update()
me_cube_002.normals_split_custom_set([tuple(v) for v in zip(*[iter([-0.998, 0.05885, -0.02413, -0.5781, 0.7339, -0.3565, 2.124e-07, 0.9884, -0.1519, 1.888e-08, 0.999, 0.04492, 0.0, 0.9959, -0.09008, 1.888e-08, 0.999, 0.04492, 0.9999, -0.007455, 0.01046, 0.9984, -0.05309, 0.01918, 0.998, 0.05885, -0.02413, 0.5781, 0.7339, -0.3565, 0.0, -0.1893, -0.9819, 5.79e-09, -0.9999, 0.01658, 0.9984, -0.05309, 0.01918, 0.9999, -0.007455, 0.01046, 5.79e-09, -0.9999, 0.01658, 0.0, -0.9935, 0.1137, 1.888e-08, 0.999, 0.04492, 0.998, 0.05885, -0.02413, 0.9999, -0.007455, 0.01046, 0.5781, 0.7339, -0.3565, 2.124e-07, 0.9884, -0.1519, 0.2801, 0.9245, -0.2587, 0.9956, 0.0765, -0.05434, 0.06273, -0.8268, 0.559, -0.9991, 0.03453, -0.02584, -0.7063, -0.3658, -0.6061, -0.5781, 0.7339, -0.3565, 0.0, -0.1893, -0.9819, -0.7063, -0.3658, -0.6061, -0.9991, 0.03453, -0.02584, 0.0, -0.1893, -0.9819, 0.6931, -0.3457, -0.6325, -1.813e-08, 0.5249, -0.8512, 2.124e-07, 0.9884, -0.1519, -0.2801, 0.9245, -0.2587, 6.043e-09, 0.9906, -0.1365, 2.124e-07, 0.9884, -0.1519, 6.043e-09, 0.9906, -0.1365, 0.2801, 0.9245, -0.2587, 0.0, -0.1893, -0.9819, -1.813e-08, 0.5249, -0.8512, -0.7063, -0.3658, -0.6061, -0.9999, -0.007455, 0.01046, -0.998, 0.05885, -0.02413, 1.888e-08, 0.999, 0.04492, 0.0, -0.9935, 0.1137, 5.79e-09, -0.9999, 0.01658, -0.9999, -0.007455, 0.01046, -0.9984, -0.05309, 0.01918, -0.9984, -0.05309, 0.01918, -0.9999, -0.007455, 0.01046, 1.888e-08, 0.999, 0.04492, 0.0, 0.9959, -0.09008, 0.9999, -0.007455, 0.01046, 0.998, 0.05885, -0.02413, 5.79e-09, -0.9999, 0.01658, 0.3779, -0.4927, 0.7839, 0.06273, -0.8268, 0.559, 0.9956, 0.0765, -0.05434, 2.124e-07, 0.9884, -0.1519, -0.5781, 0.7339, -0.3565, -0.9991, 0.03453, -0.02584, -0.2801, 0.9245, -0.2587, 0.0, -0.1893, -0.9819, 0.5781, 0.7339, -0.3565, 0.9956, 0.0765, -0.05434, 0.6931, -0.3457, -0.6325, 5.79e-09, -0.9999, 0.01658, -0.998, 0.05885, -0.02413, -0.9999, -0.007455, 0.01046, 1.888e-08, 0.999, 0.04492, 2.124e-07, 0.9884, -0.1519, 0.5781, 0.7339, -0.3565, 0.998, 0.05885, -0.02413, 5.79e-09, -0.9999, 0.01658, 0.0, -0.1893, -0.9819, -0.5781, 0.7339, -0.3565, -0.998, 0.05885, -0.02413, -0.1862, 0.9144, -0.3595, -0.1862, 0.9144, -0.3595, -0.1862, 0.9144, -0.3595, -0.179, -0.8184, 0.546, -0.02523, -0.7872, 0.6161, 0.0003057, -0.7798, 0.626, -0.179, -0.8184, 0.546, 0.05717, -0.8453, 0.5312, 0.05108, -0.8506, 0.5233, 0.1969, -0.6906, 0.696, -0.2269, 0.8085, -0.543, -0.05501, 0.7849, -0.6172, -0.01679, 0.7759, -0.6306, -0.2269, 0.8085, -0.543, 0.06329, -0.8905, 0.4505, -0.001859, -0.8803, 0.4745, 0.0248, -0.8833, 0.4681, 0.06805, -0.8887, 0.4534, -0.001859, -0.8803, 0.4745, -0.01297, -0.8867, 0.4621, 1.737e-07, -0.9264, 0.3766, -0.193, -0.8592, 0.4738, -0.193, -0.8592, 0.4738, -0.193, -0.8592, 0.4738, 0.06273, -0.8268, 0.559, 0.3779, -0.4927, 0.7839, -0.01076, -0.4335, 0.9011, -0.01297, -0.8867, 0.4621, -0.001859, -0.8803, 0.4745, -0.2029, -0.8269, 0.5245, -0.2029, -0.8269, 0.5245, 0.06273, -0.8268, 0.559, -0.01076, -0.4335, 0.9011, -0.3384, -0.5619, 0.7549, 0.0248, -0.8833, 0.4681, -0.001859, -0.8803, 0.4745, 1.737e-07, -0.9264, 0.3766, -0.3384, -0.5619, 0.7549, -0.9991, 0.03453, -0.02584, 0.06273, -0.8268, 0.559, 0.05108, -0.8506, 0.5233, 0.05717, -0.8453, 0.5312, 0.06329, -0.8905, 0.4505, 0.06805, -0.8887, 0.4534, -0.7063, -0.3658, -0.6061, -0.009619, -0.9979, 0.06427, 0.06273, -0.8268, 0.559, -0.01679, 0.7759, -0.6306, -0.05501, 0.7849, -0.6172, 0.2095, 0.6953, -0.6875, 0.0003057, -0.7798, 0.626, -0.02523, -0.7872, 0.6161, 0.2095, -0.6953, 0.6875, 0.6931, -0.3457, -0.6325, 0.06273, -0.8268, 0.559, -0.009619, -0.9979, 0.06427, 0.9956, 0.0765, -0.05434, 0.06273, -0.8268, 0.559, 0.6931, -0.3457, -0.6325, 0.1861, 0.9146, -0.359, 0.1861, 0.9146, -0.359, 0.1861, 0.9146, -0.359, -0.007573, -0.9996, 0.02654, -0.007573, -0.9996, 0.02654, -0.004109, -0.9998, 0.02138, -0.003343, -0.9998, 0.02024, 0.007573, -0.9996, 0.02654, 0.007573, -0.9996, 0.02654, 0.003343, -0.9998, 0.02024, 0.004109, -0.9998, 0.02138, 0.004109, -0.9998, 0.02138, 0.003343, -0.9998, 0.02024, 1.534e-08, -0.9999, 0.01525, 1.534e-08, -0.9999, 0.01525, -0.003343, -0.9998, 0.02024, -0.004109, -0.9998, 0.02138, -1.534e-08, -0.9999, 0.01525, -1.534e-08, -0.9999, 0.01525])] * 3)])
me_cube_003 = bpy.data.meshes.new('Cube.003')
me_cube_003.from_pydata([(0.0, -0.139, 0.0), (0.0, -0.07589, 2.827), (0.0, 0.139, 0.0), (0.0, 0.07589, 3.06), (0.139, 0.1664, 1.628), (-0.139, 0.1538, 1.505), (0.8841, 0.1631, 1.847), (-0.2839, -0.2541, 2.77), (-0.2839, 0.05583, 3.246), (0.2839, -0.2541, 2.77), (0.2839, 0.05583, 3.246), (0.139, 0.1538, 1.505), (0.0, 0.05897, 1.57), (-0.139, 0.1664, 1.628), (0.0, 0.2739, 1.687), (4.967e-09, 0.1138, 3.334), (-2.98e-08, -0.3121, 2.681), (-0.139, 0.0, 0.0), (-0.139, 0.0, 2.943), (0.139, 0.0, 0.0), (0.139, 0.0, 2.943), (-0.39, -0.09915, 3.008), (0.39, -0.09915, 3.008), (0.0525, -0.2827, 3.144), (-0.5852, -0.476, 2.681), (-0.5684, 0.1577, 3.617), (0.0, 0.3469, 3.908), (0.0, -0.7242, 2.264), (-0.981, -0.1887, 3.086), (0.981, -0.1887, 3.086), (-0.261, 0.2657, 3.568), (-0.6316, -0.2388, 2.778), (-0.261, -0.464, 2.448), (0.261, -0.464, 2.448), (0.6684, -0.2417, 2.789), (-0.8161, 0.1538, 1.345), (0.8161, 0.1538, 1.345), (-0.8161, 0.1664, 2.174), (-1.117, 0.1576, 1.851)], [], [(13, 18, 3, 14), (2, 14, 11, 19), (4, 20, 1, 12), (19, 11, 12, 0), (14, 4, 11), (20, 3, 10, 22), (23, 21, 7), (18, 1, 7, 21), (1, 9, 16), (3, 8, 15), (3, 15, 10), (1, 16, 7), (5, 13, 14), (0, 12, 5, 17), (17, 5, 14, 2), (11, 4, 12), (10, 23, 22), (3, 18, 21, 8), (1, 20, 22, 9), (12, 13, 5), (14, 3, 20, 4), (12, 1, 18, 13), (21, 31, 28), (7, 16, 32, 24), (8, 15, 30, 25), (10, 22, 29), (23, 10, 15), (23, 15, 8), (30, 15, 26), (8, 21, 23), (7, 16, 23), (32, 16, 27), (33, 16, 27), (9, 23, 16), (22, 23, 9), (34, 22, 29), (4, 11, 36, 6), (5, 13, 37, 35), (35, 37, 38)])
me_cube_003.polygons.foreach_set('use_smooth', [True] * 39)
_uv = me_cube_003.uv_layers.new(name='UVMap')
_uv.uv.foreach_set('vector', [0.5, 0.125, 0.625, 0.125, 0.625, 0.25, 0.5, 0.25, 0.375, 0.5, 0.5, 0.5, 0.4905, 0.625, 0.375, 0.625, 0.5, 0.625, 0.625, 0.625, 0.625, 0.75, 0.5, 0.75, 0.375, 0.625, 0.4905, 0.625, 0.5, 0.75, 0.375, 0.75, 0.5, 0.5, 0.5, 0.625, 0.4905, 0.625, 0.625, 0.625, 0.625, 0.5, 0.625, 0.5, 0.625, 0.625, 0.75, 0.625, 0.875, 0.6875, 0.875, 0.75, 0.625, 0.125, 0.625, 0.0, 0.625, 0.0, 0.625, 0.125, 0.625, 0.75, 0.625, 0.75, 0.625, 0.875, 0.625, 0.25, 0.625, 0.25, 0.625, 0.375, 0.625, 0.375, 0.625, 0.4375, 0.625, 0.5, 0.625, 0.875, 0.625, 0.9375, 0.625, 1.0, 0.4905, 0.125, 0.5, 0.125, 0.5, 0.25, 0.375, 0.0, 0.5, 0.0, 0.4905, 0.125, 0.375, 0.125, 0.375, 0.125, 0.4905, 0.125, 0.5, 0.25, 0.375, 0.25, 0.4905, 0.625, 0.5, 0.625, 0.5, 0.75, 0.625, 0.5, 0.75, 0.625, 0.625, 0.5625, 0.625, 0.25, 0.625, 0.125, 0.625, 0.1875, 0.625, 0.25, 0.625, 0.75, 0.625, 0.625, 0.625, 0.6875, 0.625, 0.75, 0.5, 0.0, 0.5, 0.125, 0.4905, 0.125, 0.5, 0.5, 0.625, 0.5, 0.625, 0.625, 0.5, 0.625, 0.5, 0.0, 0.625, 0.0, 0.625, 0.125, 0.5, 0.125, 0.875, 0.6875, 0.875, 0.6875, 0.875, 0.625, 0.875, 0.75, 0.8125, 0.75, 0.8125, 0.75, 0.875, 0.75, 0.625, 0.25, 0.625, 0.3125, 0.625, 0.3125, 0.625, 0.25, 0.625, 0.5625, 0.625, 0.625, 0.625, 0.625, 0.75, 0.625, 0.625, 0.5, 0.6875, 0.5, 0.75, 0.625, 0.8125, 0.5, 0.875, 0.5, 0.625, 0.3125, 0.625, 0.375, 0.625, 0.375, 0.875, 0.5, 0.875, 0.5625, 0.75, 0.625, 0.875, 0.75, 0.8125, 0.75, 0.75, 0.625, 0.8125, 0.75, 0.75, 0.75, 0.75, 0.75, 0.625, 0.8125, 0.625, 0.875, 0.625, 0.875, 0.625, 0.75, 0.75, 0.625, 0.6875, 0.75, 0.625, 0.6875, 0.75, 0.625, 0.625, 0.75, 0.625, 0.6875, 0.625, 0.625, 0.625, 0.625, 0.5, 0.625, 0.4905, 0.625, 0.4905, 0.625, 0.5, 0.625, 0.4905, 0.125, 0.5, 0.125, 0.5, 0.125, 0.4905, 0.125, 0.4905, 0.125, 0.5, 0.125, 0.4905, 0.125])
_ca = me_cube_003.color_attributes.new('Col', 'BYTE_COLOR', 'CORNER')
_ca.data.foreach_set('color', [0.0, 1.0, 0.0, 1.0, 0.0, 1.0, 0.0, 1.0, 0.0, 1.0, 0.0, 1.0, 0.0, 1.0, 0.0, 1.0, 0.0003035, 1.0, 0.0003035, 1.0, 0.0, 1.0, 0.0, 1.0, 0.0, 1.0, 0.0, 1.0, 0.0009106, 1.0, 0.0009106, 1.0, 0.0, 1.0, 0.0, 1.0, 0.0, 1.0, 0.0, 1.0, 0.0, 1.0, 0.0, 1.0, 0.0, 1.0, 0.0, 1.0, 0.0009106, 1.0, 0.0009106, 1.0, 0.0, 1.0, 0.0, 1.0, 0.0, 1.0, 0.0, 1.0, 0.0003035, 1.0, 0.0003035, 1.0, 0.0, 1.0, 0.0, 1.0, 0.0, 1.0, 0.0, 1.0, 0.0, 1.0, 0.0, 1.0, 0.0, 1.0, 0.0, 1.0, 0.0, 1.0, 0.0, 1.0, 0.0, 1.0, 0.0, 1.0, 0.0, 1.0, 0.0, 1.0, 1.0, 1.0, 0.0, 1.0, 1.0, 1.0, 0.0, 1.0, 1.0, 1.0, 0.0, 1.0, 0.0, 1.0, 0.0, 1.0, 0.0, 1.0, 0.0, 1.0, 0.0, 1.0, 0.0, 1.0, 0.0, 1.0, 0.0, 1.0, 0.0, 1.0, 0.0, 1.0, 0.0, 1.0, 0.0, 1.0, 0.0, 1.0, 0.0, 1.0, 0.0, 1.0, 0.0, 1.0, 0.0, 1.0, 0.0, 1.0, 0.0, 1.0, 0.0, 1.0, 0.0, 1.0, 0.0, 1.0, 0.0, 1.0, 0.0, 1.0, 0.0, 1.0, 0.0, 1.0, 0.0, 1.0, 0.0, 1.0, 0.0, 1.0, 0.0, 1.0, 0.0, 1.0, 0.0, 1.0, 0.0, 1.0, 0.0, 1.0, 0.0, 1.0, 0.0, 1.0, 0.0, 1.0, 0.0, 1.0, 0.0003035, 1.0, 0.0003035, 1.0, 0.0, 1.0, 0.0, 1.0, 0.0, 1.0, 0.0, 1.0, 0.0, 1.0, 0.0, 1.0, 0.0, 1.0, 0.0, 1.0, 0.0, 1.0, 0.0, 1.0, 0.0, 1.0, 0.0, 1.0, 0.0003035, 1.0, 0.0003035, 1.0, 0.0, 1.0, 0.0, 1.0, 0.0, 1.0, 0.0, 1.0, 0.0, 1.0, 0.0, 1.0, 1.0, 1.0, 0.0, 1.0, 1.0, 1.0, 0.0, 1.0, 1.0, 1.0, 0.0, 1.0, 0.0, 1.0, 0.0, 1.0, 0.0, 1.0, 0.0, 1.0, 0.0, 1.0, 0.0, 1.0, 0.0, 1.0, 0.0, 1.0, 0.0, 1.0, 0.0, 1.0, 0.0, 1.0, 0.0, 1.0, 0.0, 1.0, 0.0, 1.0, 0.0, 1.0, 0.0, 1.0, 0.0, 1.0, 0.0, 1.0, 0.0, 1.0, 0.0, 1.0, 0.0, 1.0, 0.0, 1.0, 0.0, 1.0, 0.0, 1.0, 0.0, 1.0, 0.0, 1.0, 0.0, 1.0, 0.0, 1.0, 0.0, 1.0, 0.0, 1.0, 0.0, 1.0, 0.0, 1.0, 0.0, 1.0, 0.0, 1.0, 0.0, 1.0, 0.0, 1.0, 0.0, 1.0, 0.0, 1.0, 0.0, 1.0, 1.0, 1.0, 0.0, 1.0, 1.0, 1.0, 0.0, 1.0, 1.0, 1.0, 0.0, 1.0, 1.0, 1.0, 0.0, 1.0, 1.0, 1.0, 0.0, 1.0, 1.0, 1.0, 0.0, 1.0, 1.0, 1.0, 0.0, 1.0, 1.0, 1.0, 0.0, 1.0, 1.0, 1.0, 0.0, 1.0, 1.0, 1.0, 0.0, 1.0, 0.9734, 1.0, 0.0, 1.0, 1.0, 1.0, 0.0, 1.0, 1.0, 1.0, 0.0, 1.0, 1.0, 1.0, 1.0, 1.0, 0.0, 1.0, 1.0, 1.0, 0.0, 1.0, 1.0, 1.0, 0.0, 1.0, 1.0, 1.0, 0.0, 1.0, 0.8632, 1.0, 0.0, 1.0, 0.9131, 1.0, 0.0, 1.0, 0.0, 1.0, 1.0, 1.0, 0.0, 1.0, 1.0, 1.0, 0.0, 1.0, 1.0, 1.0, 0.9131, 1.0, 0.0, 1.0, 1.0, 1.0, 0.0, 1.0, 1.0, 1.0, 0.0, 1.0, 1.0, 1.0, 0.0, 1.0, 1.0, 1.0, 0.0, 1.0, 1.0, 1.0, 0.0, 1.0, 0.0, 1.0, 1.0, 1.0, 0.0, 1.0, 1.0, 1.0, 0.0, 1.0, 1.0, 1.0, 0.0, 1.0, 1.0, 1.0, 0.0, 1.0, 1.0, 1.0, 0.0, 1.0, 1.0, 1.0, 1.0, 1.0, 0.0, 1.0, 1.0, 1.0, 0.0, 1.0, 1.0, 1.0, 0.0, 1.0, 1.0, 1.0, 0.0, 1.0, 1.0, 1.0, 0.0, 1.0, 1.0, 1.0, 0.0, 1.0, 0.0, 1.0, 1.0, 1.0, 0.0, 1.0, 1.0, 1.0, 0.0, 1.0, 1.0, 1.0, 0.0, 1.0, 0.0, 1.0, 0.0, 1.0, 0.0, 1.0, 0.0, 1.0, 0.0, 1.0, 0.0, 1.0, 0.0, 1.0, 0.0, 1.0, 0.0, 1.0, 0.0, 1.0, 0.0, 1.0, 0.0, 1.0, 0.0, 1.0, 0.0, 1.0, 0.0, 1.0, 0.0, 1.0, 0.0, 1.0, 0.0, 1.0, 0.0, 1.0, 0.0, 1.0, 0.0, 1.0])
me_cube_003.use_remesh_fix_poles = True
me_cube_003.use_remesh_preserve_attributes = False
me_cube_003.use_mirror_vertex_groups = False
me_cube_003.use_paint_bone_selection = False
me_cube_003.use_paint_mask = True
me_cube_003.update()
me_cube_003.normals_split_custom_set([tuple(v) for v in zip(*[iter([-0.998, 0.05885, -0.02413, -0.5781, 0.7339, -0.3565, 2.124e-07, 0.9884, -0.1519, 1.888e-08, 0.999, 0.04492, 0.0, 0.9959, -0.09008, 1.888e-08, 0.999, 0.04492, 0.9999, -0.007455, 0.01046, 0.9984, -0.05309, 0.01918, 0.998, 0.05885, -0.02413, 0.5781, 0.7339, -0.3565, 0.0, -0.1893, -0.9819, 5.79e-09, -0.9999, 0.01658, 0.9984, -0.05309, 0.01918, 0.9999, -0.007455, 0.01046, 5.79e-09, -0.9999, 0.01658, 0.0, -0.9935, 0.1137, 1.888e-08, 0.999, 0.04492, 0.998, 0.05885, -0.02413, 0.9999, -0.007455, 0.01046, 0.5781, 0.7339, -0.3565, 2.124e-07, 0.9884, -0.1519, 0.6961, 0.4458, 0.5627, 0.9956, 0.0765, -0.05434, 0.06273, -0.8268, 0.559, -0.9991, 0.03453, -0.02584, -0.7063, -0.3658, -0.6061, -0.5781, 0.7339, -0.3565, 0.0, -0.1893, -0.9819, -0.7063, -0.3658, -0.6061, -0.9991, 0.03453, -0.02584, 0.0, -0.1893, -0.9819, 0.6931, -0.3457, -0.6325, -0.01051, -0.52, -0.8541, 2.124e-07, 0.9884, -0.1519, -0.7095, 0.4111, 0.5723, -0.01142, 0.5824, 0.8128, 2.124e-07, 0.9884, -0.1519, -0.01142, 0.5824, 0.8128, 0.6961, 0.4458, 0.5627, 0.0, -0.1893, -0.9819, -0.01051, -0.52, -0.8541, -0.7063, -0.3658, -0.6061, -0.9999, -0.007455, 0.01046, -0.998, 0.05885, -0.02413, 1.888e-08, 0.999, 0.04492, 0.0, -0.9935, 0.1137, 5.79e-09, -0.9999, 0.01658, -0.9999, -0.007455, 0.01046, -0.9984, -0.05309, 0.01918, -0.9984, -0.05309, 0.01918, -0.9999, -0.007455, 0.01046, 1.888e-08, 0.999, 0.04492, 0.0, 0.9959, -0.09008, 0.9999, -0.007455, 0.01046, 0.998, 0.05885, -0.02413, 5.79e-09, -0.9999, 0.01658, 0.6961, 0.4458, 0.5627, 0.06273, -0.8268, 0.559, 0.9956, 0.0765, -0.05434, 2.124e-07, 0.9884, -0.1519, -0.5781, 0.7339, -0.3565, -0.9991, 0.03453, -0.02584, -0.7095, 0.4111, 0.5723, 0.0, -0.1893, -0.9819, 0.5781, 0.7339, -0.3565, 0.9956, 0.0765, -0.05434, 0.6931, -0.3457, -0.6325, 5.79e-09, -0.9999, 0.01658, -0.998, 0.05885, -0.02413, -0.9999, -0.007455, 0.01046, 1.888e-08, 0.999, 0.04492, 2.124e-07, 0.9884, -0.1519, 0.5781, 0.7339, -0.3565, 0.998, 0.05885, -0.02413, 5.79e-09, -0.9999, 0.01658, 0.0, -0.1893, -0.9819, -0.5781, 0.7339, -0.3565, -0.998, 0.05885, -0.02413, -0.1862, 0.9144, -0.3595, -0.1862, 0.9144, -0.3595, -0.1862, 0.9144, -0.3595, -0.2269, 0.8085, -0.543, -0.05501, 0.7849, -0.6172, -0.01679, 0.7759, -0.6306, -0.2269, 0.8085, -0.543, 0.1969, -0.8277, 0.5254, 0.04088, -0.8795, 0.4742, 0.0248, -0.8833, 0.4681, 0.1969, -0.8277, 0.5254, -0.193, -0.8592, 0.4738, -0.193, -0.8592, 0.4738, -0.193, -0.8592, 0.4738, 0.06273, -0.8268, 0.559, 0.6961, 0.4458, 0.5627, -0.01142, 0.5824, 0.8128, 0.06273, -0.8268, 0.559, -0.01142, 0.5824, 0.8128, -0.7095, 0.4111, 0.5723, 0.0248, -0.8833, 0.4681, 0.04088, -0.8795, 0.4742, -0.1989, -0.9079, 0.3691, -0.7095, 0.4111, 0.5723, -0.9991, 0.03453, -0.02584, 0.06273, -0.8268, 0.559, -0.7063, -0.3658, -0.6061, -0.01051, -0.52, -0.8541, 0.06273, -0.8268, 0.559, -0.01679, 0.7759, -0.6306, -0.05501, 0.7849, -0.6172, 0.2095, 0.6953, -0.6875, 0.2095, -0.6953, 0.6875, 0.2095, -0.6953, 0.6875, 0.2095, -0.6953, 0.6875, 0.6931, -0.3457, -0.6325, 0.06273, -0.8268, 0.559, -0.01051, -0.52, -0.8541, 0.9956, 0.0765, -0.05434, 0.06273, -0.8268, 0.559, 0.6931, -0.3457, -0.6325, 0.1861, 0.9146, -0.359, 0.1861, 0.9146, -0.359, 0.1861, 0.9146, -0.359, -0.003827, -0.9994, 0.03549, -0.003827, -0.9994, 0.03549, -0.003827, -0.9994, 0.03549, -0.003827, -0.9994, 0.03549, 0.007573, -0.9996, 0.02654, 0.007573, -0.9996, 0.02654, 0.009987, -0.9997, 0.02139, 0.009085, -0.9997, 0.02331, 0.009085, -0.9997, 0.02331, 0.009987, -0.9997, 0.02139, 0.01286, -0.9998, 0.01525])] * 3)])
me_cube_004 = bpy.data.meshes.new('Cube.004')
me_cube_004.from_pydata([(0.0, -0.139, 0.0), (0.0, -0.07589, 2.827), (0.0, 0.139, 0.0), (0.0, 0.07589, 3.06), (0.139, 0.1664, 1.628), (-0.139, 0.1538, 1.505), (-0.2839, -0.2541, 2.77), (-0.2839, 0.05583, 3.246), (0.2839, -0.2541, 2.77), (0.2839, 0.05583, 3.246), (0.139, 0.1538, 1.505), (0.0, 0.05897, 1.57), (-0.139, 0.1664, 1.628), (0.0, 0.2739, 1.687), (4.967e-09, 0.1138, 3.334), (-2.98e-08, -0.3121, 2.681), (-0.139, 0.0, 0.0), (-0.139, 0.0, 2.943), (0.139, 0.0, 0.0), (0.139, 0.0, 2.943), (-0.39, -0.09915, 3.008), (0.39, -0.09915, 3.008), (0.0525, -0.2827, 3.144)], [], [(12, 17, 3, 13), (2, 13, 10, 18), (4, 19, 1, 11), (18, 10, 11, 0), (13, 4, 10), (19, 3, 9, 21), (22, 20, 6), (17, 1, 6, 20), (1, 8, 15), (3, 7, 14), (3, 14, 9), (1, 15, 6), (5, 12, 13), (0, 11, 5, 16), (16, 5, 13, 2), (10, 4, 11), (9, 22, 21), (3, 17, 20, 7), (1, 19, 21, 8), (11, 12, 5), (13, 3, 19, 4), (11, 1, 17, 12), (22, 9, 14), (22, 14, 7), (7, 20, 22), (6, 15, 22), (8, 22, 15), (21, 22, 8)])
me_cube_004.polygons.foreach_set('use_smooth', [True] * 28)
_uv = me_cube_004.uv_layers.new(name='UVMap')
_uv.uv.foreach_set('vector', [0.5, 0.125, 0.625, 0.125, 0.625, 0.25, 0.5, 0.25, 0.375, 0.5, 0.5, 0.5, 0.4905, 0.625, 0.375, 0.625, 0.5, 0.625, 0.625, 0.625, 0.625, 0.75, 0.5, 0.75, 0.375, 0.625, 0.4905, 0.625, 0.5, 0.75, 0.375, 0.75, 0.5, 0.5, 0.5, 0.625, 0.4905, 0.625, 0.625, 0.625, 0.625, 0.5, 0.625, 0.5, 0.625, 0.625, 0.75, 0.625, 0.875, 0.6875, 0.875, 0.75, 0.625, 0.125, 0.625, 0.0, 0.625, 0.0, 0.625, 0.125, 0.625, 0.75, 0.625, 0.75, 0.625, 0.875, 0.625, 0.25, 0.625, 0.25, 0.625, 0.375, 0.625, 0.375, 0.625, 0.4375, 0.625, 0.5, 0.625, 0.875, 0.625, 0.9375, 0.625, 1.0, 0.4905, 0.125, 0.5, 0.125, 0.5, 0.25, 0.375, 0.0, 0.5, 0.0, 0.4905, 0.125, 0.375, 0.125, 0.375, 0.125, 0.4905, 0.125, 0.5, 0.25, 0.375, 0.25, 0.4905, 0.625, 0.5, 0.625, 0.5, 0.75, 0.625, 0.5, 0.75, 0.625, 0.625, 0.5625, 0.625, 0.25, 0.625, 0.125, 0.625, 0.1875, 0.625, 0.25, 0.625, 0.75, 0.625, 0.625, 0.625, 0.6875, 0.625, 0.75, 0.5, 0.0, 0.5, 0.125, 0.4905, 0.125, 0.5, 0.5, 0.625, 0.5, 0.625, 0.625, 0.5, 0.625, 0.5, 0.0, 0.625, 0.0, 0.625, 0.125, 0.5, 0.125, 0.75, 0.625, 0.625, 0.5, 0.6875, 0.5, 0.75, 0.625, 0.8125, 0.5, 0.875, 0.5, 0.875, 0.5, 0.875, 0.5625, 0.75, 0.625, 0.875, 0.75, 0.8125, 0.75, 0.75, 0.625, 0.625, 0.75, 0.75, 0.625, 0.6875, 0.75, 0.625, 0.6875, 0.75, 0.625, 0.625, 0.75])
_ca = me_cube_004.color_attributes.new('Col', 'BYTE_COLOR', 'CORNER')
_ca.data.foreach_set('color', [0.0, 1.0, 0.0, 1.0, 0.0, 1.0, 0.0, 1.0, 0.0, 1.0, 0.0, 1.0, 0.0, 1.0, 0.0, 1.0, 0.0003035, 1.0, 0.0003035, 1.0, 0.0, 1.0, 0.0, 1.0, 0.0, 1.0, 0.0, 1.0, 0.0009106, 1.0, 0.0009106, 1.0, 0.0, 1.0, 0.0, 1.0, 0.0, 1.0, 0.0, 1.0, 0.0, 1.0, 0.0, 1.0, 0.0, 1.0, 0.0, 1.0, 0.0009106, 1.0, 0.0009106, 1.0, 0.0, 1.0, 0.0, 1.0, 0.0, 1.0, 0.0, 1.0, 0.0003035, 1.0, 0.0003035, 1.0, 0.0, 1.0, 0.0, 1.0, 0.0, 1.0, 0.0, 1.0, 0.0, 1.0, 0.0, 1.0, 0.0, 1.0, 0.0, 1.0, 0.0, 1.0, 0.0, 1.0, 0.0, 1.0, 0.0, 1.0, 0.0, 1.0, 0.0, 1.0, 1.0, 1.0, 0.0, 1.0, 1.0, 1.0, 0.0, 1.0, 1.0, 1.0, 0.0, 1.0, 0.0, 1.0, 0.0, 1.0, 0.0, 1.0, 0.0, 1.0, 0.0, 1.0, 0.0, 1.0, 0.0, 1.0, 0.0, 1.0, 0.0, 1.0, 0.0, 1.0, 0.0, 1.0, 0.0, 1.0, 0.0, 1.0, 0.0, 1.0, 0.0, 1.0, 0.0, 1.0, 0.0, 1.0, 0.0, 1.0, 0.0, 1.0, 0.0, 1.0, 0.0, 1.0, 0.0, 1.0, 0.0, 1.0, 0.0, 1.0, 0.0, 1.0, 0.0, 1.0, 0.0, 1.0, 0.0, 1.0, 0.0, 1.0, 0.0, 1.0, 0.0, 1.0, 0.0, 1.0, 0.0, 1.0, 0.0, 1.0, 0.0, 1.0, 0.0, 1.0, 0.0, 1.0, 0.0, 1.0, 0.0003035, 1.0, 0.0003035, 1.0, 0.0, 1.0, 0.0, 1.0, 0.0, 1.0, 0.0, 1.0, 0.0, 1.0, 0.0, 1.0, 0.0, 1.0, 0.0, 1.0, 0.0, 1.0, 0.0, 1.0, 0.0, 1.0, 0.0, 1.0, 0.0003035, 1.0, 0.0003035, 1.0, 0.0, 1.0, 0.0, 1.0, 0.0, 1.0, 0.0, 1.0, 0.0, 1.0, 0.0, 1.0, 1.0, 1.0, 0.0, 1.0, 1.0, 1.0, 0.0, 1.0, 1.0, 1.0, 0.0, 1.0, 0.0, 1.0, 0.0, 1.0, 0.0, 1.0, 0.0, 1.0, 0.0, 1.0, 0.0, 1.0, 0.0, 1.0, 0.0, 1.0, 0.0, 1.0, 0.0, 1.0, 0.0, 1.0, 0.0, 1.0, 0.0, 1.0, 0.0, 1.0, 0.0, 1.0, 0.0, 1.0, 0.0, 1.0, 0.0, 1.0, 0.0, 1.0, 0.0, 1.0, 0.0, 1.0, 0.0, 1.0, 0.0, 1.0, 0.0, 1.0, 0.0, 1.0, 0.0, 1.0, 0.0, 1.0, 0.0, 1.0, 0.0, 1.0, 0.0, 1.0, 0.0, 1.0, 0.0, 1.0, 0.0, 1.0, 0.0, 1.0, 0.0, 1.0, 0.0, 1.0, 0.0, 1.0, 0.0, 1.0, 1.0, 1.0, 0.0, 1.0, 1.0, 1.0, 0.0, 1.0, 1.0, 1.0, 0.0, 1.0, 1.0, 1.0, 0.0, 1.0, 0.8632, 1.0, 0.0, 1.0, 0.9131, 1.0, 0.0, 1.0, 0.9131, 1.0, 0.0, 1.0, 1.0, 1.0, 0.0, 1.0, 1.0, 1.0, 0.0, 1.0, 1.0, 1.0, 0.0, 1.0, 1.0, 1.0, 0.0, 1.0, 1.0, 1.0, 0.0, 1.0, 1.0, 1.0, 0.0, 1.0, 1.0, 1.0, 0.0, 1.0, 1.0, 1.0, 0.0, 1.0, 1.0, 1.0, 0.0, 1.0, 1.0, 1.0, 0.0, 1.0, 1.0, 1.0, 0.0, 1.0])
me_cube_004.use_remesh_fix_poles = True
me_cube_004.use_remesh_preserve_attributes = False
me_cube_004.use_mirror_vertex_groups = False
me_cube_004.use_paint_bone_selection = False
me_cube_004.use_paint_mask = True
me_cube_004.update()
me_cube_004.normals_split_custom_set([tuple(v) for v in zip(*[iter([-0.998, 0.05885, -0.02413, -0.5781, 0.7339, -0.3565, 2.124e-07, 0.9884, -0.1519, 1.888e-08, 0.999, 0.04492, 0.0, 0.9959, -0.09008, 1.888e-08, 0.999, 0.04492, 0.9999, -0.007455, 0.01046, 0.9984, -0.05309, 0.01918, 0.998, 0.05885, -0.02413, 0.5781, 0.7339, -0.3565, 0.0, -0.1893, -0.9819, 5.79e-09, -0.9999, 0.01658, 0.9984, -0.05309, 0.01918, 0.9999, -0.007455, 0.01046, 5.79e-09, -0.9999, 0.01658, 0.0, -0.9935, 0.1137, 1.888e-08, 0.999, 0.04492, 0.998, 0.05885, -0.02413, 0.9999, -0.007455, 0.01046, 0.5781, 0.7339, -0.3565, 2.124e-07, 0.9884, -0.1519, 0.6961, 0.4458, 0.5627, 0.9956, 0.0765, -0.05434, 0.06273, -0.8268, 0.559, -0.9991, 0.03453, -0.02584, -0.7063, -0.3658, -0.6061, -0.5781, 0.7339, -0.3565, 0.0, -0.1893, -0.9819, -0.7063, -0.3658, -0.6061, -0.9991, 0.03453, -0.02584, 0.0, -0.1893, -0.9819, 0.6931, -0.3457, -0.6325, -0.01051, -0.52, -0.8541, 2.124e-07, 0.9884, -0.1519, -0.7095, 0.4111, 0.5723, -0.01142, 0.5824, 0.8128, 2.124e-07, 0.9884, -0.1519, -0.01142, 0.5824, 0.8128, 0.6961, 0.4458, 0.5627, 0.0, -0.1893, -0.9819, -0.01051, -0.52, -0.8541, -0.7063, -0.3658, -0.6061, -0.9999, -0.007455, 0.01046, -0.998, 0.05885, -0.02413, 1.888e-08, 0.999, 0.04492, 0.0, -0.9935, 0.1137, 5.79e-09, -0.9999, 0.01658, -0.9999, -0.007455, 0.01046, -0.9984, -0.05309, 0.01918, -0.9984, -0.05309, 0.01918, -0.9999, -0.007455, 0.01046, 1.888e-08, 0.999, 0.04492, 0.0, 0.9959, -0.09008, 0.9999, -0.007455, 0.01046, 0.998, 0.05885, -0.02413, 5.79e-09, -0.9999, 0.01658, 0.6961, 0.4458, 0.5627, 0.06273, -0.8268, 0.559, 0.9956, 0.0765, -0.05434, 2.124e-07, 0.9884, -0.1519, -0.5781, 0.7339, -0.3565, -0.9991, 0.03453, -0.02584, -0.7095, 0.4111, 0.5723, 0.0, -0.1893, -0.9819, 0.5781, 0.7339, -0.3565, 0.9956, 0.0765, -0.05434, 0.6931, -0.3457, -0.6325, 5.79e-09, -0.9999, 0.01658, -0.998, 0.05885, -0.02413, -0.9999, -0.007455, 0.01046, 1.888e-08, 0.999, 0.04492, 2.124e-07, 0.9884, -0.1519, 0.5781, 0.7339, -0.3565, 0.998, 0.05885, -0.02413, 5.79e-09, -0.9999, 0.01658, 0.0, -0.1893, -0.9819, -0.5781, 0.7339, -0.3565, -0.998, 0.05885, -0.02413, 0.06273, -0.8268, 0.559, 0.6961, 0.4458, 0.5627, -0.01142, 0.5824, 0.8128, 0.06273, -0.8268, 0.559, -0.01142, 0.5824, 0.8128, -0.7095, 0.4111, 0.5723, -0.7095, 0.4111, 0.5723, -0.9991, 0.03453, -0.02584, 0.06273, -0.8268, 0.559, -0.7063, -0.3658, -0.6061, -0.01051, -0.52, -0.8541, 0.06273, -0.8268, 0.559, 0.6931, -0.3457, -0.6325, 0.06273, -0.8268, 0.559, -0.01051, -0.52, -0.8541, 0.9956, 0.0765, -0.05434, 0.06273, -0.8268, 0.559, 0.6931, -0.3457, -0.6325])] * 3)])
me_plane = bpy.data.meshes.new('Plane')
me_plane.from_pydata([(0.3345, -0.04044, 0.08145), (0.3345, 0.4404, 0.08145), (0.13, -0.189, 0.3074), (0.1343, 0.5055, 0.08145), (0.13, 0.589, 0.3074), (0.4126, 0.2, 0.3074), (0.2397, -0.5193, 0.1402), (0.2397, -0.2661, 0.1402), (0.132, -0.5976, 0.2592), (0.1342, -0.2318, 0.1402), (0.132, -0.1878, 0.2592), (0.2808, -0.3927, 0.2592), (0.4311, 0.2541, 0.06187), (0.4311, 0.7887, 0.06187), (0.1991, 0.08891, 0.3234), (0.2039, 0.8611, 0.06187), (0.1991, 0.9539, 0.3234), (0.5198, 0.5214, 0.3234), (0.3092, 0.3301, 0.2202), (0.6416, 0.6734, 0.623), (0.2768, 0.3686, 0.2202), (0.5419, 0.8423, 0.623), (0.867, 0.5594, -0.004667), (0.8346, 0.5979, -0.004667), (0.3427, 0.2075, 0.2511), (0.7849, 0.3282, 0.62), (0.3333, 0.2517, 0.2511), (0.7559, 0.522, 0.62), (1.103, 0.2919, -0.004667), (1.094, 0.3361, -0.004667), (0.2894, 0.0237, 0.2279), (0.7137, -0.1645, 0.6109), (0.3075, 0.06655, 0.2279), (0.7697, 0.02338, 0.6109), (0.9852, -0.1484, -0.004667), (1.003, -0.1055, -0.004667), (0.184, -0.05827, 0.2368), (0.6091, -0.6166, 0.6099), (0.2139, -0.01876, 0.2368), (0.7011, -0.4434, 0.6099), (0.7648, -0.5699, -0.004667), (0.7946, -0.5304, -0.004667), (0.1178, -0.5684, 0.2079), (0.4418, -0.779, 0.151), (0.1477, -0.5289, 0.2079), (0.427, -0.6322, 0.1278), (0.0, 0.2, -0.05817), (-0.3345, -0.04044, 0.08145), (0.0, -0.189, 0.08145), (-0.3345, 0.4404, 0.08145), (-0.13, -0.189, 0.3074), (-0.1343, 0.5055, 0.08145), (-0.13, 0.589, 0.3074), (-0.4126, 0.2, 0.3074), (0.0, 0.2, 0.447), (0.0, -0.2713, 0.3074), (0.0, 0.6431, 0.3176), (0.0, -0.3927, 0.06669), (-0.2397, -0.5193, 0.1402), (0.0, -0.5976, 0.1402), (-0.2397, -0.2661, 0.1402), (-0.132, -0.5976, 0.2592), (-0.1342, -0.2318, 0.1402), (-0.132, -0.1878, 0.2592), (-0.2808, -0.3927, 0.2592), (0.0, -0.3927, 0.3327), (0.0, -0.6409, 0.2592), (0.0, -0.1593, 0.2646), (0.0, 0.5214, -0.09978), (-0.4311, 0.2541, 0.06187), (0.0, 0.08891, 0.06187), (-0.4311, 0.7887, 0.06187), (-0.1991, 0.08891, 0.3234), (-0.2039, 0.8611, 0.06187), (-0.1991, 0.9539, 0.3234), (-0.5198, 0.5214, 0.3234), (0.0, 0.5214, 0.4851), (0.0, -0.002563, 0.3234), (0.0, 1.014, 0.3353), (-0.3092, 0.3301, 0.2202), (-0.6416, 0.6734, 0.623), (-0.2768, 0.3686, 0.2202), (-0.5419, 0.8423, 0.623), (-0.867, 0.5594, -0.004667), (-0.8346, 0.5979, -0.004667), (-0.3427, 0.2075, 0.2511), (-0.7849, 0.3282, 0.62), (-0.3333, 0.2517, 0.2511), (-0.7559, 0.522, 0.62), (-1.103, 0.2919, -0.004667), (-1.094, 0.3361, -0.004667), (-0.2894, 0.0237, 0.2279), (-0.7137, -0.1645, 0.6109), (-0.3075, 0.06655, 0.2279), (-0.7697, 0.02338, 0.6109), (-0.9852, -0.1484, -0.004667), (-1.003, -0.1055, -0.004667), (-0.184, -0.05827, 0.2368), (-0.6091, -0.6166, 0.6099), (-0.2139, -0.01876, 0.2368), (-0.7011, -0.4434, 0.6099), (-0.7648, -0.5699, -0.004667), (-0.7946, -0.5304, -0.004667), (-0.1178, -0.5684, 0.2079), (-0.4418, -0.779, 0.151), (-0.1477, -0.5289, 0.2079), (-0.427, -0.6322, 0.1278)], [], [(46, 0, 48), (0, 46, 1), (0, 1, 5), (48, 0, 2), (1, 3, 4), (0, 5, 2), (1, 4, 5), (2, 5, 54), (3, 1, 46), (5, 4, 54), (2, 54, 55), (48, 2, 55), (4, 56, 54), (4, 3, 56), (3, 46, 56), (57, 6, 59), (6, 57, 7), (6, 7, 11), (59, 6, 8), (7, 9, 10), (6, 11, 8), (7, 10, 11), (8, 11, 65), (9, 7, 57), (11, 10, 65), (8, 65, 66), (59, 8, 66), (10, 67, 65), (10, 9, 67), (9, 57, 67), (68, 12, 70), (12, 68, 13), (12, 13, 17), (70, 12, 14), (13, 15, 16), (12, 17, 14), (13, 16, 17), (14, 17, 76), (15, 13, 68), (17, 16, 76), (14, 76, 77), (70, 14, 77), (16, 78, 76), (16, 15, 78), (15, 68, 78), (18, 19, 21, 20), (21, 19, 22, 23), (24, 25, 27, 26), (27, 25, 28, 29), (30, 31, 33, 32), (33, 31, 34, 35), (36, 37, 39, 38), (39, 37, 40, 41), (42, 43, 45, 44), (46, 48, 47), (47, 49, 46), (47, 53, 49), (48, 50, 47), (49, 52, 51), (47, 50, 53), (49, 53, 52), (50, 54, 53), (51, 46, 49), (53, 54, 52), (50, 55, 54), (48, 55, 50), (52, 54, 56), (52, 56, 51), (51, 56, 46), (57, 59, 58), (58, 60, 57), (58, 64, 60), (59, 61, 58), (60, 63, 62), (58, 61, 64), (60, 64, 63), (61, 65, 64), (62, 57, 60), (64, 65, 63), (61, 66, 65), (59, 66, 61), (63, 65, 67), (63, 67, 62), (62, 67, 57), (68, 70, 69), (69, 71, 68), (69, 75, 71), (70, 72, 69), (71, 74, 73), (69, 72, 75), (71, 75, 74), (72, 76, 75), (73, 68, 71), (75, 76, 74), (72, 77, 76), (70, 77, 72), (74, 76, 78), (74, 78, 73), (73, 78, 68), (79, 81, 82, 80), (82, 84, 83, 80), (85, 87, 88, 86), (88, 90, 89, 86), (91, 93, 94, 92), (94, 96, 95, 92), (97, 99, 100, 98), (100, 102, 101, 98), (103, 105, 106, 104)])
_uv = me_plane.uv_layers.new(name='UVMap')
_uv.uv.foreach_set('vector', [0.8182, 0.0, 0.7273, 0.1575, 0.9091, 0.1575, 0.7273, 0.1575, 0.6364, 0.0, 0.5455, 0.1575, 0.7273, 0.1575, 0.5455, 0.1575, 0.6364, 0.3149, 0.9091, 0.1575, 0.7273, 0.1575, 0.8182, 0.3149, 0.5455, 0.1575, 0.4658, 0.1575, 0.4545, 0.3149, 0.7273, 0.1575, 0.6364, 0.3149, 0.8182, 0.3149, 0.5455, 0.1575, 0.4545, 0.3149, 0.6364, 0.3149, 0.8182, 0.3149, 0.6364, 0.3149, 0.7273, 0.4724, 0.4658, 0.1575, 0.5455, 0.1575, 0.4545, 0.0, 0.6364, 0.3149, 0.4545, 0.3149, 0.5455, 0.4724, 0.8182, 0.3149, 0.7273, 0.4724, 0.0, 0.0, 0.9091, 0.1575, 0.8182, 0.3149, 0.0, 0.0, 0.4545, 0.3149, 0.0, 0.0, 0.5455, 0.4724, 0.4545, 0.3149, 0.4658, 0.1575, 0.0, 0.0, 0.4658, 0.1575, 0.4545, 0.0, 0.0, 0.0, 0.8182, 0.0, 0.7273, 0.1575, 0.9091, 0.1575, 0.7273, 0.1575, 0.6364, 0.0, 0.5455, 0.1575, 0.7273, 0.1575, 0.5455, 0.1575, 0.6364, 0.3149, 0.9091, 0.1575, 0.7273, 0.1575, 0.8182, 0.3149, 0.5455, 0.1575, 0.4658, 0.1575, 0.4545, 0.3149, 0.7273, 0.1575, 0.6364, 0.3149, 0.8182, 0.3149, 0.5455, 0.1575, 0.4545, 0.3149, 0.6364, 0.3149, 0.8182, 0.3149, 0.6364, 0.3149, 0.7273, 0.4724, 0.4658, 0.1575, 0.5455, 0.1575, 0.4545, 0.0, 0.6364, 0.3149, 0.4545, 0.3149, 0.5455, 0.4724, 0.8182, 0.3149, 0.7273, 0.4724, 0.0, 0.0, 0.9091, 0.1575, 0.8182, 0.3149, 0.0, 0.0, 0.4545, 0.3149, 0.0, 0.0, 0.5455, 0.4724, 0.4545, 0.3149, 0.4658, 0.1575, 0.0, 0.0, 0.4658, 0.1575, 0.4545, 0.0, 0.0, 0.0, 0.8182, 0.0, 0.7273, 0.1575, 0.9091, 0.1575, 0.7273, 0.1575, 0.6364, 0.0, 0.5455, 0.1575, 0.7273, 0.1575, 0.5455, 0.1575, 0.6364, 0.3149, 0.9091, 0.1575, 0.7273, 0.1575, 0.8182, 0.3149, 0.5455, 0.1575, 0.4658, 0.1575, 0.4545, 0.3149, 0.7273, 0.1575, 0.6364, 0.3149, 0.8182, 0.3149, 0.5455, 0.1575, 0.4545, 0.3149, 0.6364, 0.3149, 0.8182, 0.3149, 0.6364, 0.3149, 0.7273, 0.4724, 0.4658, 0.1575, 0.5455, 0.1575, 0.4545, 0.0, 0.6364, 0.3149, 0.4545, 0.3149, 0.5455, 0.4724, 0.8182, 0.3149, 0.7273, 0.4724, 0.0, 0.0, 0.9091, 0.1575, 0.8182, 0.3149, 0.0, 0.0, 0.4545, 0.3149, 0.0, 0.0, 0.5455, 0.4724, 0.4545, 0.3149, 0.4658, 0.1575, 0.0, 0.0, 0.4658, 0.1575, 0.4545, 0.0, 0.0, 0.0, 0.0, 0.0, 1.0, 0.0, 1.0, 1.0, 0.0, 1.0, 1.0, 1.0, 1.0, 0.0, 1.0, 0.0, 1.0, 1.0, 0.0, 0.0, 1.0, 0.0, 1.0, 1.0, 0.0, 1.0, 1.0, 1.0, 1.0, 0.0, 1.0, 0.0, 1.0, 1.0, 0.0, 0.0, 1.0, 0.0, 1.0, 1.0, 0.0, 1.0, 1.0, 1.0, 1.0, 0.0, 1.0, 0.0, 1.0, 1.0, 0.0, 0.0, 1.0, 0.0, 1.0, 1.0, 0.0, 1.0, 1.0, 1.0, 1.0, 0.0, 1.0, 0.0, 1.0, 1.0, 0.0, 0.0, 1.0, 0.0, 1.0, 1.0, 0.0, 1.0, 0.8182, 0.0, 0.9091, 0.1575, 0.7273, 0.1575, 0.7273, 0.1575, 0.5455, 0.1575, 0.6364, 0.0, 0.7273, 0.1575, 0.6364, 0.3149, 0.5455, 0.1575, 0.9091, 0.1575, 0.8182, 0.3149, 0.7273, 0.1575, 0.5455, 0.1575, 0.4545, 0.3149, 0.4658, 0.1575, 0.7273, 0.1575, 0.8182, 0.3149, 0.6364, 0.3149, 0.5455, 0.1575, 0.6364, 0.3149, 0.4545, 0.3149, 0.8182, 0.3149, 0.7273, 0.4724, 0.6364, 0.3149, 0.4658, 0.1575, 0.4545, 0.0, 0.5455, 0.1575, 0.6364, 0.3149, 0.5455, 0.4724, 0.4545, 0.3149, 0.8182, 0.3149, 0.0, 0.0, 0.7273, 0.4724, 0.9091, 0.1575, 0.0, 0.0, 0.8182, 0.3149, 0.4545, 0.3149, 0.5455, 0.4724, 0.0, 0.0, 0.4545, 0.3149, 0.0, 0.0, 0.4658, 0.1575, 0.4658, 0.1575, 0.0, 0.0, 0.4545, 0.0, 0.8182, 0.0, 0.9091, 0.1575, 0.7273, 0.1575, 0.7273, 0.1575, 0.5455, 0.1575, 0.6364, 0.0, 0.7273, 0.1575, 0.6364, 0.3149, 0.5455, 0.1575, 0.9091, 0.1575, 0.8182, 0.3149, 0.7273, 0.1575, 0.5455, 0.1575, 0.4545, 0.3149, 0.4658, 0.1575, 0.7273, 0.1575, 0.8182, 0.3149, 0.6364, 0.3149, 0.5455, 0.1575, 0.6364, 0.3149, 0.4545, 0.3149, 0.8182, 0.3149, 0.7273, 0.4724, 0.6364, 0.3149, 0.4658, 0.1575, 0.4545, 0.0, 0.5455, 0.1575, 0.6364, 0.3149, 0.5455, 0.4724, 0.4545, 0.3149, 0.8182, 0.3149, 0.0, 0.0, 0.7273, 0.4724, 0.9091, 0.1575, 0.0, 0.0, 0.8182, 0.3149, 0.4545, 0.3149, 0.5455, 0.4724, 0.0, 0.0, 0.4545, 0.3149, 0.0, 0.0, 0.4658, 0.1575, 0.4658, 0.1575, 0.0, 0.0, 0.4545, 0.0, 0.8182, 0.0, 0.9091, 0.1575, 0.7273, 0.1575, 0.7273, 0.1575, 0.5455, 0.1575, 0.6364, 0.0, 0.7273, 0.1575, 0.6364, 0.3149, 0.5455, 0.1575, 0.9091, 0.1575, 0.8182, 0.3149, 0.7273, 0.1575, 0.5455, 0.1575, 0.4545, 0.3149, 0.4658, 0.1575, 0.7273, 0.1575, 0.8182, 0.3149, 0.6364, 0.3149, 0.5455, 0.1575, 0.6364, 0.3149, 0.4545, 0.3149, 0.8182, 0.3149, 0.7273, 0.4724, 0.6364, 0.3149, 0.4658, 0.1575, 0.4545, 0.0, 0.5455, 0.1575, 0.6364, 0.3149, 0.5455, 0.4724, 0.4545, 0.3149, 0.8182, 0.3149, 0.0, 0.0, 0.7273, 0.4724, 0.9091, 0.1575, 0.0, 0.0, 0.8182, 0.3149, 0.4545, 0.3149, 0.5455, 0.4724, 0.0, 0.0, 0.4545, 0.3149, 0.0, 0.0, 0.4658, 0.1575, 0.4658, 0.1575, 0.0, 0.0, 0.4545, 0.0, 0.0, 0.0, 0.0, 1.0, 1.0, 1.0, 1.0, 0.0, 1.0, 1.0, 1.0, 1.0, 1.0, 0.0, 1.0, 0.0, 0.0, 0.0, 0.0, 1.0, 1.0, 1.0, 1.0, 0.0, 1.0, 1.0, 1.0, 1.0, 1.0, 0.0, 1.0, 0.0, 0.0, 0.0, 0.0, 1.0, 1.0, 1.0, 1.0, 0.0, 1.0, 1.0, 1.0, 1.0, 1.0, 0.0, 1.0, 0.0, 0.0, 0.0, 0.0, 1.0, 1.0, 1.0, 1.0, 0.0, 1.0, 1.0, 1.0, 1.0, 1.0, 0.0, 1.0, 0.0, 0.0, 0.0, 0.0, 1.0, 1.0, 1.0, 1.0, 0.0])
_ca = me_plane.color_attributes.new('Col', 'BYTE_COLOR', 'CORNER')
_ca.data.foreach_set('color', [1.0, 0.01161, 0.01161, 1.0, 1.0, 0.0, 0.0, 1.0, 1.0, 0.0, 0.0, 1.0, 1.0, 0.0, 0.0, 1.0, 1.0, 0.01161, 0.01161, 1.0, 1.0, 0.0, 0.0, 1.0, 1.0, 0.0, 0.0, 1.0, 1.0, 0.0, 0.0, 1.0, 1.0, 0.0, 0.0, 1.0, 1.0, 0.0, 0.0, 1.0, 1.0, 0.0, 0.0, 1.0, 1.0, 0.0, 0.0, 1.0, 1.0, 0.0, 0.0, 1.0, 1.0, 0.0003035, 0.0003035, 1.0, 1.0, 0.0, 0.0, 1.0, 1.0, 0.0, 0.0, 1.0, 1.0, 0.0, 0.0, 1.0, 1.0, 0.0, 0.0, 1.0, 1.0, 0.0, 0.0, 1.0, 1.0, 0.0, 0.0, 1.0, 1.0, 0.0, 0.0, 1.0, 1.0, 0.0, 0.0, 1.0, 1.0, 0.0, 0.0, 1.0, 1.0, 0.0, 0.0, 1.0, 1.0, 0.0003035, 0.0003035, 1.0, 1.0, 0.0, 0.0, 1.0, 1.0, 0.01161, 0.01161, 1.0, 1.0, 0.0, 0.0, 1.0, 1.0, 0.0, 0.0, 1.0, 1.0, 0.0, 0.0, 1.0, 1.0, 0.0, 0.0, 1.0, 1.0, 0.0, 0.0, 1.0, 1.0, 0.0, 0.0, 1.0, 1.0, 0.0, 0.0, 1.0, 1.0, 0.0, 0.0, 1.0, 1.0, 0.0, 0.0, 1.0, 1.0, 0.0, 0.0, 1.0, 1.0, 0.0, 0.0, 1.0, 1.0, 0.0, 0.0, 1.0, 1.0, 0.0, 0.0, 1.0, 1.0, 0.0003035, 0.0003035, 1.0, 1.0, 0.0, 0.0, 1.0, 1.0, 0.0003035, 0.0003035, 1.0, 1.0, 0.01161, 0.01161, 1.0, 1.0, 0.0, 0.0, 1.0, 1.0, 0.0, 0.0, 1.0, 1.0, 0.0, 0.0, 1.0, 1.0, 0.0, 0.0, 1.0, 1.0, 0.0, 0.0, 1.0, 1.0, 0.0, 0.0, 1.0, 1.0, 0.0, 0.0, 1.0, 1.0, 0.0, 0.0, 1.0, 1.0, 0.0, 0.0, 1.0, 1.0, 0.0, 0.0, 1.0, 1.0, 0.0, 0.0, 1.0, 1.0, 0.0, 0.0, 1.0, 1.0, 0.0, 0.0, 1.0, 1.0, 0.0, 0.0, 1.0, 1.0, 0.0, 0.0, 1.0, 1.0, 0.0, 0.0, 1.0, 1.0, 0.0, 0.0, 1.0, 1.0, 0.0, 0.0, 1.0, 1.0, 0.0, 0.0, 1.0, 1.0, 0.0, 0.0, 1.0, 1.0, 0.0, 0.0, 1.0, 1.0, 0.0, 0.0, 1.0, 1.0, 0.0, 0.0, 1.0, 1.0, 0.0, 0.0, 1.0, 1.0, 0.0, 0.0, 1.0, 1.0, 0.0, 0.0, 1.0, 1.0, 0.0, 0.0, 1.0, 1.0, 0.0, 0.0, 1.0, 1.0, 0.0, 0.0, 1.0, 1.0, 0.0, 0.0, 1.0, 1.0, 0.0, 0.0, 1.0, 1.0, 0.0, 0.0, 1.0, 1.0, 0.0, 0.0, 1.0, 1.0, 0.0, 0.0, 1.0, 1.0, 0.0, 0.0, 1.0, 1.0, 0.0, 0.0, 1.0, 1.0, 0.0, 0.0, 1.0, 1.0, 0.0, 0.0, 1.0, 1.0, 0.0, 0.0, 1.0, 1.0, 0.0, 0.0, 1.0, 1.0, 0.0, 0.0, 1.0, 1.0, 0.0, 0.0, 1.0, 1.0, 0.0, 0.0, 1.0, 1.0, 0.0, 0.0, 1.0, 1.0, 0.0, 0.0, 1.0, 1.0, 0.0, 0.0, 1.0, 1.0, 0.01681, 0.01681, 1.0, 1.0, 0.0, 0.0, 1.0, 1.0, 0.0003035, 0.0003035, 1.0, 1.0, 0.0, 0.0, 1.0, 1.0, 0.01681, 0.01681, 1.0, 1.0, 0.0, 0.0, 1.0, 1.0, 0.0, 0.0, 1.0, 1.0, 0.0, 0.0, 1.0, 1.0, 0.0, 0.0, 1.0, 1.0, 0.0003035, 0.0003035, 1.0, 1.0, 0.0, 0.0, 1.0, 1.0, 0.0, 0.0, 1.0, 1.0, 0.0, 0.0, 1.0, 1.0, 0.0, 0.0, 1.0, 1.0, 0.0, 0.0, 1.0, 1.0, 0.0, 0.0, 1.0, 1.0, 0.0, 0.0, 1.0, 1.0, 0.0, 0.0, 1.0, 1.0, 0.0, 0.0, 1.0, 1.0, 0.0, 0.0, 1.0, 1.0, 0.0, 0.0, 1.0, 1.0, 0.0, 0.0, 1.0, 1.0, 0.0, 0.0, 1.0, 1.0, 0.0, 0.0, 1.0, 1.0, 0.0, 0.0, 1.0, 1.0, 0.0, 0.0, 1.0, 1.0, 0.01681, 0.01681, 1.0, 1.0, 0.0, 0.0, 1.0, 1.0, 0.0, 0.0, 1.0, 1.0, 0.0, 0.0, 1.0, 1.0, 0.0, 0.0, 1.0, 1.0, 0.0, 0.0, 1.0, 1.0, 0.0, 0.0, 1.0, 1.0, 0.0003035, 0.0003035, 1.0, 1.0, 0.0, 0.0, 1.0, 1.0, 0.0, 0.0, 1.0, 1.0, 0.0, 0.0, 1.0, 1.0, 0.0, 0.0, 1.0, 1.0, 0.0, 0.0, 1.0, 1.0, 0.0, 0.0, 1.0, 1.0, 0.0, 0.0, 1.0, 1.0, 0.0, 0.0, 1.0, 1.0, 0.0, 0.0, 1.0, 1.0, 0.01681, 0.01681, 1.0, 1.0, 0.0, 0.0, 1.0, 1.0, 0.0, 0.0, 1.0, 1.0, 0.0, 0.0, 1.0, 1.0, 0.0, 0.0, 1.0, 1.0, 0.0, 0.0, 1.0, 1.0, 0.0, 0.0, 1.0, 1.0, 0.0, 0.0, 1.0, 1.0, 0.0, 0.0, 1.0, 1.0, 0.0, 0.0, 1.0, 1.0, 0.0, 0.0, 1.0, 1.0, 0.0, 0.0, 1.0, 1.0, 0.0, 0.0, 1.0, 1.0, 0.0, 0.0, 1.0, 1.0, 0.0, 0.0, 1.0, 1.0, 0.0, 0.0, 1.0, 1.0, 0.01444, 0.01444, 1.0, 1.0, 0.01033, 0.01033, 1.0, 1.0, 0.0, 0.0, 1.0, 1.0, 0.0, 0.0, 1.0, 1.0, 0.0, 0.0, 1.0, 1.0, 0.0, 0.0, 1.0, 1.0, 0.0, 0.0, 1.0, 1.0, 0.0, 0.0, 1.0, 1.0, 0.0003035, 0.0003035, 1.0, 1.0, 0.0003035, 0.0003035, 1.0, 1.0, 0.0, 0.0, 1.0, 1.0, 0.0, 0.0, 1.0, 1.0, 0.0, 0.0, 1.0, 1.0, 0.0, 0.0, 1.0, 1.0, 0.0, 0.0, 1.0, 1.0, 0.0, 0.0, 1.0, 1.0, 0.005605, 0.005605, 1.0, 1.0, 0.006049, 0.006049, 1.0, 1.0, 0.0, 0.0, 1.0, 1.0, 0.0, 0.0, 1.0, 1.0, 0.0, 0.0, 1.0, 1.0, 0.0, 0.0, 1.0, 1.0, 0.01161, 0.01161, 1.0, 1.0, 0.0, 0.0, 1.0, 1.0, 0.0, 0.0, 1.0, 1.0, 0.0, 0.0, 1.0, 1.0, 0.0, 0.0, 1.0, 1.0, 0.01161, 0.01161, 1.0, 1.0, 0.0, 0.0, 1.0, 1.0, 0.0, 0.0, 1.0, 1.0, 0.0, 0.0, 1.0, 1.0, 0.0, 0.0, 1.0, 1.0, 0.0, 0.0, 1.0, 1.0, 0.0, 0.0, 1.0, 1.0, 0.0, 0.0, 1.0, 1.0, 0.0, 0.0, 1.0, 1.0, 0.0003035, 0.0003035, 1.0, 1.0, 0.0, 0.0, 1.0, 1.0, 0.0, 0.0, 1.0, 1.0, 0.0, 0.0, 1.0, 1.0, 0.0, 0.0, 1.0, 1.0, 0.0, 0.0, 1.0, 1.0, 0.0, 0.0, 1.0, 1.0, 0.0, 0.0, 1.0, 1.0, 0.0, 0.0, 1.0, 1.0, 0.0, 0.0, 1.0, 1.0, 0.0003035, 0.0003035, 1.0, 1.0, 0.01161, 0.01161, 1.0, 1.0, 0.0, 0.0, 1.0, 1.0, 0.0, 0.0, 1.0, 1.0, 0.0, 0.0, 1.0, 1.0, 0.0, 0.0, 1.0, 1.0, 0.0, 0.0, 1.0, 1.0, 0.0, 0.0, 1.0, 1.0, 0.0, 0.0, 1.0, 1.0, 0.0, 0.0, 1.0, 1.0, 0.0, 0.0, 1.0, 1.0, 0.0, 0.0, 1.0, 1.0, 0.0, 0.0, 1.0, 1.0, 0.0, 0.0, 1.0, 1.0, 0.0, 0.0, 1.0, 1.0, 0.0, 0.0, 1.0, 1.0, 0.0, 0.0, 1.0, 1.0, 0.0003035, 0.0003035, 1.0, 1.0, 0.0003035, 0.0003035, 1.0, 1.0, 0.0, 0.0, 1.0, 1.0, 0.01161, 0.01161, 1.0, 1.0, 0.0, 0.0, 1.0, 1.0, 0.0, 0.0, 1.0, 1.0, 0.0, 0.0, 1.0, 1.0, 0.0, 0.0, 1.0, 1.0, 0.0, 0.0, 1.0, 1.0, 0.0, 0.0, 1.0, 1.0, 0.0, 0.0, 1.0, 1.0, 0.0, 0.0, 1.0, 1.0, 0.0, 0.0, 1.0, 1.0, 0.0, 0.0, 1.0, 1.0, 0.0, 0.0, 1.0, 1.0, 0.0, 0.0, 1.0, 1.0, 0.0, 0.0, 1.0, 1.0, 0.0, 0.0, 1.0, 1.0, 0.0, 0.0, 1.0, 1.0, 0.0, 0.0, 1.0, 1.0, 0.0, 0.0, 1.0, 1.0, 0.0, 0.0, 1.0, 1.0, 0.0, 0.0, 1.0, 1.0, 0.0, 0.0, 1.0, 1.0, 0.0, 0.0, 1.0, 1.0, 0.0, 0.0, 1.0, 1.0, 0.0, 0.0, 1.0, 1.0, 0.0, 0.0, 1.0, 1.0, 0.0, 0.0, 1.0, 1.0, 0.0, 0.0, 1.0, 1.0, 0.0, 0.0, 1.0, 1.0, 0.0, 0.0, 1.0, 1.0, 0.0, 0.0, 1.0, 1.0, 0.0, 0.0, 1.0, 1.0, 0.0, 0.0, 1.0, 1.0, 0.0, 0.0, 1.0, 1.0, 0.0, 0.0, 1.0, 1.0, 0.0, 0.0, 1.0, 1.0, 0.0, 0.0, 1.0, 1.0, 0.0, 0.0, 1.0, 1.0, 0.0, 0.0, 1.0, 1.0, 0.0, 0.0, 1.0, 1.0, 0.0, 0.0, 1.0, 1.0, 0.0, 0.0, 1.0, 1.0, 0.0, 0.0, 1.0, 1.0, 0.0, 0.0, 1.0, 1.0, 0.0, 0.0, 1.0, 1.0, 0.0, 0.0, 1.0, 1.0, 0.0, 0.0, 1.0, 1.0, 0.01681, 0.01681, 1.0, 1.0, 0.0003035, 0.0003035, 1.0, 1.0, 0.0, 0.0, 1.0, 1.0, 0.0, 0.0, 1.0, 1.0, 0.0, 0.0, 1.0, 1.0, 0.01681, 0.01681, 1.0, 1.0, 0.0, 0.0, 1.0, 1.0, 0.0, 0.0, 1.0, 1.0, 0.0, 0.0, 1.0, 1.0, 0.0003035, 0.0003035, 1.0, 1.0, 0.0, 0.0, 1.0, 1.0, 0.0, 0.0, 1.0, 1.0, 0.0, 0.0, 1.0, 1.0, 0.0, 0.0, 1.0, 1.0, 0.0, 0.0, 1.0, 1.0, 0.0, 0.0, 1.0, 1.0, 0.0, 0.0, 1.0, 1.0, 0.0, 0.0, 1.0, 1.0, 0.0, 0.0, 1.0, 1.0, 0.0, 0.0, 1.0, 1.0, 0.0, 0.0, 1.0, 1.0, 0.0, 0.0, 1.0, 1.0, 0.0, 0.0, 1.0, 1.0, 0.0, 0.0, 1.0, 1.0, 0.0, 0.0, 1.0, 1.0, 0.01681, 0.01681, 1.0, 1.0, 0.0, 0.0, 1.0, 1.0, 0.0, 0.0, 1.0, 1.0, 0.0, 0.0, 1.0, 1.0, 0.0, 0.0, 1.0, 1.0, 0.0, 0.0, 1.0, 1.0, 0.0, 0.0, 1.0, 1.0, 0.0, 0.0, 1.0, 1.0, 0.0003035, 0.0003035, 1.0, 1.0, 0.0, 0.0, 1.0, 1.0, 0.0, 0.0, 1.0, 1.0, 0.0, 0.0, 1.0, 1.0, 0.0, 0.0, 1.0, 1.0, 0.0, 0.0, 1.0, 1.0, 0.0, 0.0, 1.0, 1.0, 0.0, 0.0, 1.0, 1.0, 0.0, 0.0, 1.0, 1.0, 0.0, 0.0, 1.0, 1.0, 0.0, 0.0, 1.0, 1.0, 0.01681, 0.01681, 1.0, 1.0, 0.0, 0.0, 1.0, 1.0, 0.0, 0.0, 1.0, 1.0, 0.0, 0.0, 1.0, 1.0, 0.0, 0.0, 1.0, 1.0, 0.0, 0.0, 1.0, 1.0, 0.0, 0.0, 1.0, 1.0, 0.0, 0.0, 1.0, 1.0, 0.0, 0.0, 1.0, 1.0, 0.0, 0.0, 1.0, 1.0, 0.0, 0.0, 1.0, 1.0, 0.0, 0.0, 1.0, 1.0, 0.0, 0.0, 1.0, 1.0, 0.0, 0.0, 1.0, 1.0, 0.01033, 0.01033, 1.0, 1.0, 0.01444, 0.01444, 1.0, 1.0, 0.0, 0.0, 1.0, 1.0, 0.0, 0.0, 1.0, 1.0, 0.0, 0.0, 1.0, 1.0, 0.0, 0.0, 1.0, 1.0, 0.0, 0.0, 1.0, 1.0, 0.0, 0.0, 1.0, 1.0, 0.0003035, 0.0003035, 1.0, 1.0, 0.0003035, 0.0003035, 1.0, 1.0, 0.0, 0.0, 1.0, 1.0, 0.0, 0.0, 1.0, 1.0, 0.0, 0.0, 1.0, 1.0, 0.0, 0.0, 1.0, 1.0, 0.0, 0.0, 1.0, 1.0, 0.0, 0.0, 1.0, 1.0, 0.006049, 0.006049, 1.0, 1.0, 0.005605, 0.005605, 1.0, 1.0, 0.0, 0.0, 1.0, 1.0, 0.0, 0.0, 1.0, 1.0, 0.0, 0.0, 1.0, 1.0, 0.0, 0.0, 1.0, 1.0, 0.0, 0.0, 1.0])
me_plane.use_remesh_fix_poles = True
me_plane.use_remesh_preserve_attributes = False
me_plane.use_mirror_vertex_groups = False
me_plane.update()
me_icosphere_002 = bpy.data.meshes.new('Icosphere.002')
me_icosphere_002.from_pydata([(0.174, 0.05652, -0.1235), (0.1075, -0.148, -0.1235), (0.1075, 0.148, 0.09014), (0.174, -0.05652, 0.09014), (-1.699e-09, 1.537e-08, -0.2115), (-9.694e-09, 0.1829, -0.1235), (-0.174, 0.05652, -0.1235), (-0.1075, -0.148, -0.1235), (-0.1075, 0.148, 0.09014), (-0.174, -0.05652, 0.09014), (6.296e-09, -0.1829, 0.09014), (-1.699e-09, 1.537e-08, 0.2222), (-8.167e-09, 0.148, 0.09014), (4.769e-09, -0.148, -0.1235)], [], [(4, 5, 0), (4, 0, 1), (0, 5, 2), (1, 0, 3), (5, 12, 2), (0, 2, 3), (1, 3, 10), (2, 12, 11), (3, 2, 11), (10, 3, 11), (13, 4, 1), (10, 13, 1), (4, 6, 5), (4, 7, 6), (6, 8, 5), (7, 9, 6), (5, 8, 12), (6, 9, 8), (7, 10, 9), (8, 11, 12), (9, 11, 8), (10, 11, 9), (13, 7, 4), (10, 7, 13)])
_uv = me_icosphere_002.uv_layers.new(name='UVMap')
_uv.uv.foreach_set('vector', [0.2727, 0.0, 0.1818, 0.1575, 0.3636, 0.1575, 0.4545, 0.0, 0.3636, 0.1575, 0.5455, 0.1575, 0.3636, 0.1575, 0.1818, 0.1575, 0.2727, 0.3149, 0.5455, 0.1575, 0.3636, 0.1575, 0.4545, 0.3149, 0.1818, 0.1575, 0.1818, 0.3149, 0.2727, 0.3149, 0.3636, 0.1575, 0.2727, 0.3149, 0.4545, 0.3149, 0.5455, 0.1575, 0.4545, 0.3149, 0.6364, 0.3149, 0.2727, 0.3149, 0.1818, 0.3149, 0.1818, 0.4724, 0.4545, 0.3149, 0.2727, 0.3149, 0.3636, 0.4724, 0.6364, 0.3149, 0.4545, 0.3149, 0.5455, 0.4724, 0.6364, 0.1575, 0.6364, 0.0, 0.5455, 0.1575, 0.6364, 0.3149, 0.6364, 0.1575, 0.5455, 0.1575, 0.2727, 0.0, 0.3636, 0.1575, 0.1818, 0.1575, 0.4545, 0.0, 0.5455, 0.1575, 0.3636, 0.1575, 0.3636, 0.1575, 0.2727, 0.3149, 0.1818, 0.1575, 0.5455, 0.1575, 0.4545, 0.3149, 0.3636, 0.1575, 0.1818, 0.1575, 0.2727, 0.3149, 0.1818, 0.3149, 0.3636, 0.1575, 0.4545, 0.3149, 0.2727, 0.3149, 0.5455, 0.1575, 0.6364, 0.3149, 0.4545, 0.3149, 0.2727, 0.3149, 0.1818, 0.4724, 0.1818, 0.3149, 0.4545, 0.3149, 0.3636, 0.4724, 0.2727, 0.3149, 0.6364, 0.3149, 0.5455, 0.4724, 0.4545, 0.3149, 0.6364, 0.1575, 0.5455, 0.1575, 0.6364, 0.0, 0.6364, 0.3149, 0.5455, 0.1575, 0.6364, 0.1575])
_ca = me_icosphere_002.color_attributes.new('Col', 'BYTE_COLOR', 'CORNER')
_ca.data.foreach_set('color', [1.0, 1.0, 0.0, 1.0, 1.0, 1.0, 0.0, 1.0, 1.0, 1.0, 0.0, 1.0, 1.0, 1.0, 0.0, 1.0, 1.0, 1.0, 0.0, 1.0, 1.0, 1.0, 0.0, 1.0, 1.0, 1.0, 0.0, 1.0, 1.0, 1.0, 0.0, 1.0, 1.0, 1.0, 0.0, 1.0, 1.0, 1.0, 0.0, 1.0, 1.0, 1.0, 0.0, 1.0, 1.0, 0.9734, 0.0, 1.0, 1.0, 1.0, 0.0, 1.0, 1.0, 1.0, 0.0, 1.0, 1.0, 1.0, 0.0, 1.0, 1.0, 1.0, 0.0, 1.0, 1.0, 1.0, 0.0, 1.0, 1.0, 0.9734, 0.0, 1.0, 1.0, 1.0, 0.0, 1.0, 1.0, 0.9734, 0.0, 1.0, 1.0, 1.0, 0.0, 1.0, 1.0, 1.0, 0.0, 1.0, 1.0, 1.0, 0.0, 1.0, 1.0, 0.9911, 0.0, 1.0, 1.0, 0.9734, 0.0, 1.0, 1.0, 1.0, 0.0, 1.0, 1.0, 0.9911, 0.0, 1.0, 1.0, 1.0, 0.0, 1.0, 1.0, 0.9734, 0.0, 1.0, 1.0, 0.9911, 0.0, 1.0, 1.0, 1.0, 0.0, 1.0, 1.0, 1.0, 0.0, 1.0, 1.0, 1.0, 0.0, 1.0, 1.0, 1.0, 0.0, 1.0, 1.0, 1.0, 0.0, 1.0, 1.0, 1.0, 0.0, 1.0, 1.0, 1.0, 0.0, 1.0, 1.0, 1.0, 0.0, 1.0, 1.0, 1.0, 0.0, 1.0, 1.0, 1.0, 0.0, 1.0, 1.0, 1.0, 0.0, 1.0, 1.0, 1.0, 0.0, 1.0, 1.0, 1.0, 0.0, 1.0, 1.0, 1.0, 0.0, 1.0, 1.0, 1.0, 0.0, 1.0, 1.0, 1.0, 0.0, 1.0, 1.0, 0.9734, 0.0, 1.0, 1.0, 1.0, 0.0, 1.0, 1.0, 1.0, 0.0, 1.0, 1.0, 1.0, 0.0, 1.0, 1.0, 1.0, 0.0, 1.0, 1.0, 1.0, 0.0, 1.0, 1.0, 0.9734, 0.0, 1.0, 1.0, 1.0, 0.0, 1.0, 1.0, 1.0, 0.0, 1.0, 1.0, 1.0, 0.0, 1.0, 1.0, 0.9734, 0.0, 1.0, 1.0, 1.0, 0.0, 1.0, 1.0, 0.9911, 0.0, 1.0, 1.0, 1.0, 0.0, 1.0, 1.0, 0.9734, 0.0, 1.0, 1.0, 0.9911, 0.0, 1.0, 1.0, 1.0, 0.0, 1.0, 1.0, 1.0, 0.0, 1.0, 1.0, 0.9911, 0.0, 1.0, 1.0, 0.9734, 0.0, 1.0, 1.0, 1.0, 0.0, 1.0, 1.0, 1.0, 0.0, 1.0, 1.0, 1.0, 0.0, 1.0, 1.0, 1.0, 0.0, 1.0, 1.0, 1.0, 0.0, 1.0, 1.0, 1.0, 0.0, 1.0])
me_icosphere_002.use_remesh_fix_poles = True
me_icosphere_002.use_remesh_preserve_attributes = False
me_icosphere_002.use_mirror_vertex_groups = False
me_icosphere_002.update()

# ---- objects
ob_bullet = bpy.data.objects.new('bullet', me_cube)
ob_flower_0 = bpy.data.objects.new('flower_0', me_cube_001)
ob_flower = bpy.data.objects.new('flower', None)
ob_flower_1 = bpy.data.objects.new('flower_1', me_cube_002)
ob_flower_2 = bpy.data.objects.new('flower_2', me_cube_003)
ob_flower_3 = bpy.data.objects.new('flower_3', me_cube_004)
ob_spider = bpy.data.objects.new('spider', me_plane)
ob_egg = bpy.data.objects.new('egg', me_icosphere_002)

# ---- transforms, parenting, visibility, modifiers, constraints
ob_bullet.location = (-4.0, 0.0, 0.0)
ob_bullet.lock_rotations_4d = False
ob_bullet.empty_display_type = 'ARROWS'
ob_bullet.lineart.crease_threshold = 0.0
ob_flower_0.parent = ob_flower
ob_flower_0.location = (0.0, 0.0, 0.0)
ob_flower_0.lineart.crease_threshold = 0.0
ob_flower.location = (-4.0, 0.0, 0.0)
ob_flower.lineart.crease_threshold = 0.0
ob_flower_1.parent = ob_flower
ob_flower_1.location = (0.0, 0.0, 0.0)
ob_flower_1.lineart.crease_threshold = 0.0
ob_flower_2.parent = ob_flower
ob_flower_2.location = (0.0, 0.0, 0.0)
ob_flower_2.lineart.crease_threshold = 0.0
ob_flower_3.parent = ob_flower
ob_flower_3.location = (0.0, 0.0, 0.0)
ob_flower_3.lineart.crease_threshold = 0.0
ob_spider.location = (-4.0, 0.0, 0.0)
ob_spider.lineart.crease_threshold = 0.0
ob_egg.location = (0.0, 0.0, 0.0)
ob_egg.lineart.crease_threshold = 0.0

# ---- collection membership
col_collection.objects.link(ob_bullet)
col_collection.objects.link(ob_flower_0)
col_collection.objects.link(ob_flower)
col_collection.objects.link(ob_flower_1)
col_collection.objects.link(ob_flower_2)
col_collection.objects.link(ob_flower_3)
col_collection.objects.link(ob_spider)
col_collection.objects.link(ob_egg)

# ---- scene / render settings (as saved in the file)
scene.frame_start = 1; scene.frame_end = 250; scene.frame_set(2)
scene.render.engine = 'BLENDER_EEVEE_NEXT'
scene.cycles.use_denoising = False
scene.cycles.samples = 128
scene.cycles.sampling_pattern = 'TABULATED_SOBOL'
scene.cycles.use_adaptive_sampling = False
scene.cycles.use_light_tree = False
scene.view_settings.view_transform = 'Filmic'
bpy.context.view_layer.update()

# ---- added for rendering (the .blend has no active camera and no usable light): camera, sun
cam_auto = bpy.data.cameras.new('AutoCamera')
cam_auto.lens = 50.0
cam_auto.sensor_width = 36.0
cam_auto.clip_end = 1000.0
ob_auto_camera = bpy.data.objects.new('AutoCamera', cam_auto)
scene.collection.objects.link(ob_auto_camera)
ob_auto_camera.location = (4.59106, -9.37904, 7.58643)
ob_auto_camera.rotation_euler = (1.09748, -7.21219e-08, 0.694738)
scene.camera = ob_auto_camera
light_auto_sun = bpy.data.lights.new('AutoSun', 'SUN')
light_auto_sun.energy = 3.0
light_auto_sun.angle = 0.0523599
ob_auto_sun = bpy.data.objects.new('AutoSun', light_auto_sun)
scene.collection.objects.link(ob_auto_sun)
ob_auto_sun.rotation_euler = (0.872665, 0.174533, 0.523599)
bpy.context.view_layer.update()
